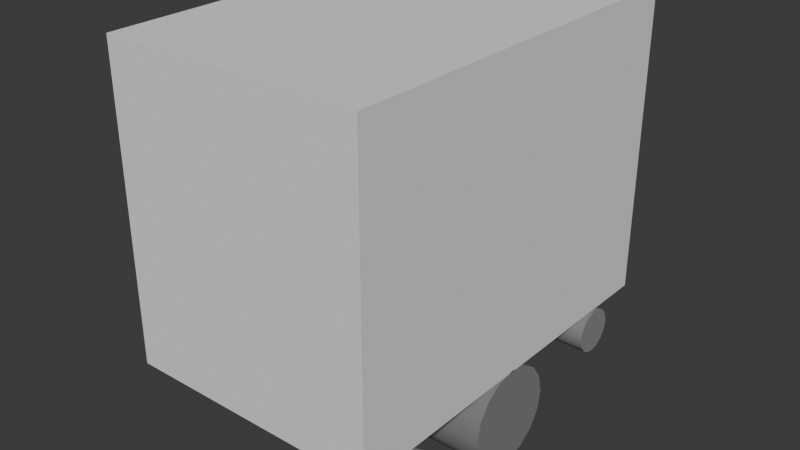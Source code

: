 # Source: looping-roller-coaster.blend  (saved by Blender 4.5.90; exported with 4.5.12 LTS)
import bpy
from mathutils import Matrix  # noqa: F401  (used for matrix-valued properties, if any)

bpy.ops.wm.read_factory_settings(use_empty=True)
scene = bpy.context.scene
scene.name = 'Scene'

# ---- materials (node trees are filled in below, after node groups)
mat_remap1_noao_darkedge = bpy.data.materials.new('Remap1_NoAO_DarkEdge')
mat_remap1_noao_darkedge_nobleed = bpy.data.materials.new('Remap1_NoAO_DarkEdge_NoBleed')
mat_remap2_noao_darkedge = bpy.data.materials.new('Remap2_NoAO_DarkEdge')
mat_remap2_noao_darkedge_nobleed = bpy.data.materials.new('Remap2_NoAO_DarkEdge_NoBleed')

# ---- material node trees
mat_remap1_noao_darkedge.use_nodes = True; mat_remap1_noao_darkedge.node_tree.nodes.clear()
_N = mat_remap1_noao_darkedge.node_tree.nodes; _L = mat_remap1_noao_darkedge.node_tree.links
n0 = _N.new('ShaderNodeBsdfPrincipled'); n0.name = 'Principled BSDF'; n0.location = (-200, 100)
n0.inputs[0].default_value = (0.2, 0.2, 0.2, 1.0)
n0.inputs[2].default_value = 0.916
n0.inputs[13].default_value = 1.0
n1 = _N.new('ShaderNodeOutputMaterial'); n1.name = 'Material Output'; n1.location = (200, 100)
_L.new(n0.outputs[0], n1.inputs[0])
n1.is_active_output = True
mat_remap1_noao_darkedge_nobleed.use_nodes = True; mat_remap1_noao_darkedge_nobleed.node_tree.nodes.clear()
_N = mat_remap1_noao_darkedge_nobleed.node_tree.nodes; _L = mat_remap1_noao_darkedge_nobleed.node_tree.links
n0 = _N.new('ShaderNodeBsdfPrincipled'); n0.name = 'Principled BSDF'; n0.location = (-200, 100)
n0.inputs[0].default_value = (0.2, 0.2, 0.2, 1.0)
n0.inputs[2].default_value = 0.916
n0.inputs[13].default_value = 1.0
n1 = _N.new('ShaderNodeOutputMaterial'); n1.name = 'Material Output'; n1.location = (200, 100)
_L.new(n0.outputs[0], n1.inputs[0])
n1.is_active_output = True
mat_remap2_noao_darkedge.use_nodes = True; mat_remap2_noao_darkedge.node_tree.nodes.clear()
_N = mat_remap2_noao_darkedge.node_tree.nodes; _L = mat_remap2_noao_darkedge.node_tree.links
n0 = _N.new('ShaderNodeBsdfPrincipled'); n0.name = 'Principled BSDF'; n0.location = (-200, 100)
n0.inputs[0].default_value = (0.23, 0.23, 0.23, 1.0)
n0.inputs[2].default_value = 0.916
n0.inputs[13].default_value = 1.0
n1 = _N.new('ShaderNodeOutputMaterial'); n1.name = 'Material Output'; n1.location = (200, 100)
_L.new(n0.outputs[0], n1.inputs[0])
n1.is_active_output = True
mat_remap2_noao_darkedge_nobleed.use_nodes = True; mat_remap2_noao_darkedge_nobleed.node_tree.nodes.clear()
_N = mat_remap2_noao_darkedge_nobleed.node_tree.nodes; _L = mat_remap2_noao_darkedge_nobleed.node_tree.links
n0 = _N.new('ShaderNodeBsdfPrincipled'); n0.name = 'Principled BSDF'; n0.location = (-200, 100)
n0.inputs[0].default_value = (0.23, 0.23, 0.23, 1.0)
n0.inputs[2].default_value = 0.916
n0.inputs[13].default_value = 1.0
n1 = _N.new('ShaderNodeOutputMaterial'); n1.name = 'Material Output'; n1.location = (200, 100)
_L.new(n0.outputs[0], n1.inputs[0])
n1.is_active_output = True

# ---- world
world_world = bpy.data.worlds.new('World'); scene.world = world_world
world_world.use_nodes = True; world_world.node_tree.nodes.clear()
_N = world_world.node_tree.nodes; _L = world_world.node_tree.links
n0 = _N.new('ShaderNodeOutputWorld'); n0.name = 'World Output'; n0.location = (200, 100)
n1 = _N.new('ShaderNodeBackground'); n1.name = 'Background'; n1.location = (-200, 100)
n1.inputs[0].default_value = (0.05088, 0.05088, 0.05088, 1.0)
_L.new(n1.outputs[0], n0.inputs[0])
n0.is_active_output = True
world_world.color = (0.05088, 0.05088, 0.05088)
world_world.sun_shadow_jitter_overblur = 0.0

# ---- meshes
me_cylinder = bpy.data.meshes.new('Cylinder')
me_cylinder.from_pydata([(-5.96e-08, 0.2109, -0.09583), (1.1, 0.2109, -0.09583), (-5.96e-08, 0.1948, -0.1765), (1.1, 0.1948, -0.1765), (-5.96e-08, 0.1491, -0.245), (1.1, 0.1491, -0.245), (-5.96e-08, 0.0807, -0.2907), (1.1, 0.0807, -0.2907), (-5.96e-08, 5.842e-09, -0.3067), (1.1, 5.842e-09, -0.3067), (-5.96e-08, -0.0807, -0.2907), (1.1, -0.0807, -0.2907), (-5.96e-08, -0.1491, -0.245), (1.1, -0.1491, -0.245), (-5.96e-08, -0.1948, -0.1765), (1.1, -0.1948, -0.1765), (-5.96e-08, -0.2109, -0.09583), (1.1, -0.2109, -0.09583), (-5.96e-08, -0.1948, -0.01512), (1.1, -0.1948, -0.01512), (-5.96e-08, -0.1491, 0.0533), (1.1, -0.1491, 0.0533), (-5.96e-08, -0.0807, 0.09901), (1.1, -0.0807, 0.09901), (-5.96e-08, 5.842e-09, 0.1151), (1.1, 5.842e-09, 0.1151), (-5.96e-08, 0.0807, 0.09901), (1.1, 0.0807, 0.09901), (-5.96e-08, 0.1491, 0.0533), (1.1, 0.1491, 0.0533), (-5.96e-08, 0.1948, -0.01512), (1.1, 0.1948, -0.01512), (0.275, 0.2109, -0.09583), (0.55, 0.2109, -0.09583), (0.825, 0.2109, -0.09583), (0.825, 0.1948, -0.1765), (0.55, 0.1948, -0.1765), (0.275, 0.1948, -0.1765), (0.825, 0.1491, -0.245), (0.55, 0.1491, -0.245), (0.275, 0.1491, -0.245), (0.825, 0.0807, -0.2907), (0.55, 0.0807, -0.2907), (0.275, 0.0807, -0.2907), (0.825, 5.842e-09, -0.3067), (0.55, 5.842e-09, -0.3067), (0.275, 5.842e-09, -0.3067), (0.825, -0.0807, -0.2907), (0.55, -0.0807, -0.2907), (0.275, -0.0807, -0.2907), (0.825, -0.1491, -0.245), (0.55, -0.1491, -0.245), (0.275, -0.1491, -0.245), (0.825, -0.1948, -0.1765), (0.55, -0.1948, -0.1765), (0.275, -0.1948, -0.1765), (0.825, -0.2109, -0.09583), (0.55, -0.2109, -0.09583), (0.275, -0.2109, -0.09583), (0.825, -0.1948, -0.01512), (0.55, -0.1948, -0.01512), (0.275, -0.1948, -0.01512), (0.825, -0.1491, 0.0533), (0.55, -0.1491, 0.0533), (0.275, -0.1491, 0.0533), (0.825, -0.0807, 0.09901), (0.55, -0.0807, 0.09901), (0.275, -0.0807, 0.09901), (0.825, 5.842e-09, 0.1151), (0.55, 5.842e-09, 0.1151), (0.275, 5.842e-09, 0.1151), (0.825, 0.0807, 0.09901), (0.55, 0.0807, 0.09901), (0.275, 0.0807, 0.09901), (0.825, 0.1491, 0.0533), (0.55, 0.1491, 0.0533), (0.275, 0.1491, 0.0533), (0.825, 0.1948, -0.01512), (0.55, 0.1948, -0.01512), (0.275, 0.1948, -0.01512)], [], [(34, 1, 3, 35), (35, 3, 5, 38), (38, 5, 7, 41), (41, 7, 9, 44), (44, 9, 11, 47), (47, 11, 13, 50), (50, 13, 15, 53), (53, 15, 17, 56), (56, 17, 19, 59), (59, 19, 21, 62), (62, 21, 23, 65), (65, 23, 25, 68), (68, 25, 27, 71), (71, 27, 29, 74), (3, 1, 31, 29, 27, 25, 23, 21, 19, 17, 15, 13, 11, 9, 7, 5), (74, 29, 31, 77), (77, 31, 1, 34), (0, 2, 4, 6, 8, 10, 12, 14, 16, 18, 20, 22, 24, 26, 28, 30), (30, 79, 32, 0), (79, 78, 33, 32), (78, 77, 34, 33), (28, 76, 79, 30), (76, 75, 78, 79), (75, 74, 77, 78), (26, 73, 76, 28), (73, 72, 75, 76), (72, 71, 74, 75), (24, 70, 73, 26), (70, 69, 72, 73), (69, 68, 71, 72), (22, 67, 70, 24), (67, 66, 69, 70), (66, 65, 68, 69), (20, 64, 67, 22), (64, 63, 66, 67), (63, 62, 65, 66), (18, 61, 64, 20), (61, 60, 63, 64), (60, 59, 62, 63), (16, 58, 61, 18), (58, 57, 60, 61), (57, 56, 59, 60), (14, 55, 58, 16), (55, 54, 57, 58), (54, 53, 56, 57), (12, 52, 55, 14), (52, 51, 54, 55), (51, 50, 53, 54), (10, 49, 52, 12), (49, 48, 51, 52), (48, 47, 50, 51), (8, 46, 49, 10), (46, 45, 48, 49), (45, 44, 47, 48), (6, 43, 46, 8), (43, 42, 45, 46), (42, 41, 44, 45), (4, 40, 43, 6), (40, 39, 42, 43), (39, 38, 41, 42), (2, 37, 40, 4), (37, 36, 39, 40), (36, 35, 38, 39), (0, 32, 37, 2), (32, 33, 36, 37), (33, 34, 35, 36)])
me_cylinder.polygons.foreach_set('use_smooth', [True] * 66)
me_cylinder.polygons.foreach_set('material_index', [0, 0, 0, 0, 0, 0, 0, 0, 0, 0, 0, 0, 0, 0, 1, 0, 0, 1, 0, 0, 0, 0, 0, 0, 0, 0, 0, 0, 0, 0, 0, 0, 0, 0, 0, 0, 0, 0, 0, 0, 0, 0, 0, 0, 0, 0, 0, 0, 0, 0, 0, 0, 0, 0, 0, 0, 0, 0, 0, 0, 0, 0, 0, 0, 0, 0])
_k = set([(0, 2), (0, 30), (1, 3), (1, 31), (2, 4), (3, 5), (4, 6), (5, 7), (6, 8), (7, 9), (8, 10), (9, 11), (10, 12), (11, 13), (12, 14), (13, 15), (14, 16), (15, 17), (16, 18), (17, 19), (18, 20), (19, 21), (20, 22), (21, 23), (22, 24), (23, 25), (24, 26), (25, 27), (26, 28), (27, 29), (28, 30), (29, 31)])
me_cylinder.attributes.new('sharp_edge', 'BOOLEAN', 'EDGE').data.foreach_set('value', [ (min(e.vertices), max(e.vertices)) in _k for e in me_cylinder.edges])
_uv = me_cylinder.uv_layers.new(name='UVMap')
_uv.uv.foreach_set('vector', [1.0, 0.875, 1.0, 1.0, 0.9375, 1.0, 0.9375, 0.875, 0.9375, 0.875, 0.9375, 1.0, 0.875, 1.0, 0.875, 0.875, 0.875, 0.875, 0.875, 1.0, 0.8125, 1.0, 0.8125, 0.875, 0.8125, 0.875, 0.8125, 1.0, 0.75, 1.0, 0.75, 0.875, 0.75, 0.875, 0.75, 1.0, 0.6875, 1.0, 0.6875, 0.875, 0.6875, 0.875, 0.6875, 1.0, 0.625, 1.0, 0.625, 0.875, 0.625, 0.875, 0.625, 1.0, 0.5625, 1.0, 0.5625, 0.875, 0.5625, 0.875, 0.5625, 1.0, 0.5, 1.0, 0.5, 0.875, 0.5, 0.875, 0.5, 1.0, 0.4375, 1.0, 0.4375, 0.875, 0.4375, 0.875, 0.4375, 1.0, 0.375, 1.0, 0.375, 0.875, 0.375, 0.875, 0.375, 1.0, 0.3125, 1.0, 0.3125, 0.875, 0.3125, 0.875, 0.3125, 1.0, 0.25, 1.0, 0.25, 0.875, 0.25, 0.875, 0.25, 1.0, 0.1875, 1.0, 0.1875, 0.875, 0.1875, 0.875, 0.1875, 1.0, 0.125, 1.0, 0.125, 0.875, 0.3418, 0.4717, 0.25, 0.49, 0.1582, 0.4717, 0.08029, 0.4197, 0.02827, 0.3418, 0.01, 0.25, 0.02827, 0.1582, 0.08029, 0.08029, 0.1582, 0.02827, 0.25, 0.01, 0.3418, 0.02827, 0.4197, 0.08029, 0.4717, 0.1582, 0.49, 0.25, 0.4717, 0.3418, 0.4197, 0.4197, 0.125, 0.875, 0.125, 1.0, 0.0625, 1.0, 0.0625, 0.875, 0.0625, 0.875, 0.0625, 1.0, 0.0, 1.0, 0.0, 0.875, 0.75, 0.49, 0.8418, 0.4717, 0.9197, 0.4197, 0.9717, 0.3418, 0.99, 0.25, 0.9717, 0.1582, 0.9197, 0.08029, 0.8418, 0.02827, 0.75, 0.01, 0.6582, 0.02827, 0.5803, 0.08029, 0.5283, 0.1582, 0.51, 0.25, 0.5283, 0.3418, 0.5803, 0.4197, 0.6582, 0.4717, 0.0625, 0.5, 0.0625, 0.625, 0.0, 0.625, 0.0, 0.5, 0.0625, 0.625, 0.0625, 0.75, 0.0, 0.75, 0.0, 0.625, 0.0625, 0.75, 0.0625, 0.875, 0.0, 0.875, 0.0, 0.75, 0.125, 0.5, 0.125, 0.625, 0.0625, 0.625, 0.0625, 0.5, 0.125, 0.625, 0.125, 0.75, 0.0625, 0.75, 0.0625, 0.625, 0.125, 0.75, 0.125, 0.875, 0.0625, 0.875, 0.0625, 0.75, 0.1875, 0.5, 0.1875, 0.625, 0.125, 0.625, 0.125, 0.5, 0.1875, 0.625, 0.1875, 0.75, 0.125, 0.75, 0.125, 0.625, 0.1875, 0.75, 0.1875, 0.875, 0.125, 0.875, 0.125, 0.75, 0.25, 0.5, 0.25, 0.625, 0.1875, 0.625, 0.1875, 0.5, 0.25, 0.625, 0.25, 0.75, 0.1875, 0.75, 0.1875, 0.625, 0.25, 0.75, 0.25, 0.875, 0.1875, 0.875, 0.1875, 0.75, 0.3125, 0.5, 0.3125, 0.625, 0.25, 0.625, 0.25, 0.5, 0.3125, 0.625, 0.3125, 0.75, 0.25, 0.75, 0.25, 0.625, 0.3125, 0.75, 0.3125, 0.875, 0.25, 0.875, 0.25, 0.75, 0.375, 0.5, 0.375, 0.625, 0.3125, 0.625, 0.3125, 0.5, 0.375, 0.625, 0.375, 0.75, 0.3125, 0.75, 0.3125, 0.625, 0.375, 0.75, 0.375, 0.875, 0.3125, 0.875, 0.3125, 0.75, 0.4375, 0.5, 0.4375, 0.625, 0.375, 0.625, 0.375, 0.5, 0.4375, 0.625, 0.4375, 0.75, 0.375, 0.75, 0.375, 0.625, 0.4375, 0.75, 0.4375, 0.875, 0.375, 0.875, 0.375, 0.75, 0.5, 0.5, 0.5, 0.625, 0.4375, 0.625, 0.4375, 0.5, 0.5, 0.625, 0.5, 0.75, 0.4375, 0.75, 0.4375, 0.625, 0.5, 0.75, 0.5, 0.875, 0.4375, 0.875, 0.4375, 0.75, 0.5625, 0.5, 0.5625, 0.625, 0.5, 0.625, 0.5, 0.5, 0.5625, 0.625, 0.5625, 0.75, 0.5, 0.75, 0.5, 0.625, 0.5625, 0.75, 0.5625, 0.875, 0.5, 0.875, 0.5, 0.75, 0.625, 0.5, 0.625, 0.625, 0.5625, 0.625, 0.5625, 0.5, 0.625, 0.625, 0.625, 0.75, 0.5625, 0.75, 0.5625, 0.625, 0.625, 0.75, 0.625, 0.875, 0.5625, 0.875, 0.5625, 0.75, 0.6875, 0.5, 0.6875, 0.625, 0.625, 0.625, 0.625, 0.5, 0.6875, 0.625, 0.6875, 0.75, 0.625, 0.75, 0.625, 0.625, 0.6875, 0.75, 0.6875, 0.875, 0.625, 0.875, 0.625, 0.75, 0.75, 0.5, 0.75, 0.625, 0.6875, 0.625, 0.6875, 0.5, 0.75, 0.625, 0.75, 0.75, 0.6875, 0.75, 0.6875, 0.625, 0.75, 0.75, 0.75, 0.875, 0.6875, 0.875, 0.6875, 0.75, 0.8125, 0.5, 0.8125, 0.625, 0.75, 0.625, 0.75, 0.5, 0.8125, 0.625, 0.8125, 0.75, 0.75, 0.75, 0.75, 0.625, 0.8125, 0.75, 0.8125, 0.875, 0.75, 0.875, 0.75, 0.75, 0.875, 0.5, 0.875, 0.625, 0.8125, 0.625, 0.8125, 0.5, 0.875, 0.625, 0.875, 0.75, 0.8125, 0.75, 0.8125, 0.625, 0.875, 0.75, 0.875, 0.875, 0.8125, 0.875, 0.8125, 0.75, 0.9375, 0.5, 0.9375, 0.625, 0.875, 0.625, 0.875, 0.5, 0.9375, 0.625, 0.9375, 0.75, 0.875, 0.75, 0.875, 0.625, 0.9375, 0.75, 0.9375, 0.875, 0.875, 0.875, 0.875, 0.75, 1.0, 0.5, 1.0, 0.625, 0.9375, 0.625, 0.9375, 0.5, 1.0, 0.625, 1.0, 0.75, 0.9375, 0.75, 0.9375, 0.625, 1.0, 0.75, 1.0, 0.875, 0.9375, 0.875, 0.9375, 0.75])
me_cylinder.materials.append(mat_remap1_noao_darkedge)
me_cylinder.materials.append(mat_remap1_noao_darkedge_nobleed)
me_cylinder.update()
me_cylinder.normals_split_custom_set([tuple(v) for v in zip(*[iter([6.557e-10, 1.0, 9.672e-09, 0.0, 1.0, 0.0, 0.0, 0.9239, -0.3827, 0.0, 0.9239, -0.3827, 0.0, 0.9239, -0.3827, 0.0, 0.9239, -0.3827, -4.196e-08, 0.7071, -0.7071, -2.098e-08, 0.7071, -0.7071, -2.098e-08, 0.7071, -0.7071, -4.196e-08, 0.7071, -0.7071, -1.259e-07, 0.3827, -0.9239, -8.393e-08, 0.3827, -0.9239, -8.393e-08, 0.3827, -0.9239, -1.259e-07, 0.3827, -0.9239, -1.259e-07, 0.0, -1.0, -1.049e-07, 0.0, -1.0, -1.049e-07, 0.0, -1.0, -1.259e-07, 0.0, -1.0, -8.393e-08, -0.3827, -0.9239, -6.294e-08, -0.3827, -0.9239, -6.294e-08, -0.3827, -0.9239, -8.393e-08, -0.3827, -0.9239, -4.196e-08, -0.7071, -0.7071, -2.098e-08, -0.7071, -0.7071, -2.098e-08, -0.7071, -0.7071, -4.196e-08, -0.7071, -0.7071, 0.0, -0.9239, -0.3827, 0.0, -0.9239, -0.3827, 0.0, -0.9239, -0.3827, 0.0, -0.9239, -0.3827, 0.0, -1.0, 0.0, 6.557e-10, -1.0, 4.836e-09, 6.557e-10, -1.0, 4.836e-09, 0.0, -1.0, 0.0, 0.0, -0.9239, 0.3827, 2.623e-09, -0.9239, 0.3827, 2.623e-09, -0.9239, 0.3827, 0.0, -0.9239, 0.3827, 1.049e-08, -0.7071, 0.7071, 7.212e-09, -0.7071, 0.7071, 7.212e-09, -0.7071, 0.7071, 1.049e-08, -0.7071, 0.7071, 3.147e-08, -0.3827, 0.9239, 1.574e-08, -0.3827, 0.9239, 1.574e-08, -0.3827, 0.9239, 3.147e-08, -0.3827, 0.9239, 4.196e-08, -9.672e-09, 1.0, 2.098e-08, -4.836e-09, 1.0, 2.098e-08, -4.836e-09, 1.0, 4.196e-08, -9.672e-09, 1.0, 3.147e-08, 0.3827, 0.9239, 1.574e-08, 0.3827, 0.9239, 1.574e-08, 0.3827, 0.9239, 3.147e-08, 0.3827, 0.9239, 1.049e-08, 0.7071, 0.7071, 7.212e-09, 0.7071, 0.7071, 1.0, 1.368e-07, 0.0, 1.0, 1.368e-07, 0.0, 1.0, 1.368e-07, 0.0, 1.0, 1.368e-07, 0.0, 1.0, 1.368e-07, 0.0, 1.0, 1.368e-07, 0.0, 1.0, 1.368e-07, 0.0, 1.0, 1.368e-07, 0.0, 1.0, 1.368e-07, 0.0, 1.0, 1.368e-07, 0.0, 1.0, 1.368e-07, 0.0, 1.0, 1.368e-07, 0.0, 1.0, 1.368e-07, 0.0, 1.0, 1.368e-07, 0.0, 1.0, 1.368e-07, 0.0, 1.0, 1.368e-07, 0.0, 7.212e-09, 0.7071, 0.7071, 1.049e-08, 0.7071, 0.7071, 0.0, 0.9239, 0.3827, 2.623e-09, 0.9239, 0.3827, 2.623e-09, 0.9239, 0.3827, 0.0, 0.9239, 0.3827, 0.0, 1.0, 0.0, 6.557e-10, 1.0, 9.672e-09, -1.0, 0.0, 0.0, -1.0, 0.0, 0.0, -1.0, 0.0, 0.0, -1.0, 0.0, 0.0, -1.0, 0.0, 0.0, -1.0, 0.0, 0.0, -1.0, 0.0, 0.0, -1.0, 0.0, 0.0, -1.0, 0.0, 0.0, -1.0, 0.0, 0.0, -1.0, 0.0, 0.0, -1.0, 0.0, 0.0, -1.0, 0.0, 0.0, -1.0, 0.0, 0.0, -1.0, 0.0, 0.0, -1.0, 0.0, 0.0, 0.0, 0.9239, 0.3827, 2.623e-09, 0.9239, 0.3827, 6.557e-10, 1.0, -1.934e-08, 0.0, 1.0, 0.0, 2.623e-09, 0.9239, 0.3827, 5.245e-09, 0.9239, 0.3827, 1.311e-09, 1.0, -4.836e-09, 6.557e-10, 1.0, -1.934e-08, 5.245e-09, 0.9239, 0.3827, 2.623e-09, 0.9239, 0.3827, 6.557e-10, 1.0, 9.672e-09, 1.311e-09, 1.0, -4.836e-09, 0.0, 0.7071, 0.7071, 1.77e-08, 0.7071, 0.7071, 2.623e-09, 0.9239, 0.3827, 0.0, 0.9239, 0.3827, 1.77e-08, 0.7071, 0.7071, 1.967e-08, 0.7071, 0.7071, 5.245e-09, 0.9239, 0.3827, 2.623e-09, 0.9239, 0.3827, 1.967e-08, 0.7071, 0.7071, 7.212e-09, 0.7071, 0.7071, 2.623e-09, 0.9239, 0.3827, 5.245e-09, 0.9239, 0.3827, 0.0, 0.3827, 0.9239, 3.672e-08, 0.3827, 0.9239, 1.77e-08, 0.7071, 0.7071, 0.0, 0.7071, 0.7071, 3.672e-08, 0.3827, 0.9239, 3.672e-08, 0.3827, 0.9239, 1.967e-08, 0.7071, 0.7071, 1.77e-08, 0.7071, 0.7071, 3.672e-08, 0.3827, 0.9239, 1.574e-08, 0.3827, 0.9239, 7.212e-09, 0.7071, 0.7071, 1.967e-08, 0.7071, 0.7071, 0.0, -1.934e-08, 1.0, 4.196e-08, -1.451e-08, 1.0, 3.672e-08, 0.3827, 0.9239, 0.0, 0.3827, 0.9239, 4.196e-08, -1.451e-08, 1.0, 4.196e-08, -4.836e-09, 1.0, 3.672e-08, 0.3827, 0.9239, 3.672e-08, 0.3827, 0.9239, 4.196e-08, -4.836e-09, 1.0, 2.098e-08, -4.836e-09, 1.0, 1.574e-08, 0.3827, 0.9239, 3.672e-08, 0.3827, 0.9239, 0.0, -0.3827, 0.9239, 3.672e-08, -0.3827, 0.9239, 4.196e-08, -1.451e-08, 1.0, 0.0, -1.934e-08, 1.0, 3.672e-08, -0.3827, 0.9239, 3.672e-08, -0.3827, 0.9239, 4.196e-08, -4.836e-09, 1.0, 4.196e-08, -1.451e-08, 1.0, 3.672e-08, -0.3827, 0.9239, 1.574e-08, -0.3827, 0.9239, 2.098e-08, -4.836e-09, 1.0, 4.196e-08, -4.836e-09, 1.0, 0.0, -0.7071, 0.7071, 1.77e-08, -0.7071, 0.7071, 3.672e-08, -0.3827, 0.9239, 0.0, -0.3827, 0.9239, 1.77e-08, -0.7071, 0.7071, 1.967e-08, -0.7071, 0.7071, 3.672e-08, -0.3827, 0.9239, 3.672e-08, -0.3827, 0.9239, 1.967e-08, -0.7071, 0.7071, 7.212e-09, -0.7071, 0.7071, 1.574e-08, -0.3827, 0.9239, 3.672e-08, -0.3827, 0.9239, 0.0, -0.9239, 0.3827, 2.623e-09, -0.9239, 0.3827, 1.77e-08, -0.7071, 0.7071, 0.0, -0.7071, 0.7071, 2.623e-09, -0.9239, 0.3827, 5.245e-09, -0.9239, 0.3827, 1.967e-08, -0.7071, 0.7071, 1.77e-08, -0.7071, 0.7071, 5.245e-09, -0.9239, 0.3827, 2.623e-09, -0.9239, 0.3827, 7.212e-09, -0.7071, 0.7071, 1.967e-08, -0.7071, 0.7071, 0.0, -1.0, -2.902e-08, 6.557e-10, -1.0, -1.451e-08, 2.623e-09, -0.9239, 0.3827, 0.0, -0.9239, 0.3827, 6.557e-10, -1.0, -1.451e-08, 1.311e-09, -1.0, 4.836e-09, 5.245e-09, -0.9239, 0.3827, 2.623e-09, -0.9239, 0.3827, 1.311e-09, -1.0, 4.836e-09, 6.557e-10, -1.0, 4.836e-09, 2.623e-09, -0.9239, 0.3827, 5.245e-09, -0.9239, 0.3827, -2.098e-08, -0.9239, -0.3827, -1.049e-08, -0.9239, -0.3827, 6.557e-10, -1.0, -1.451e-08, 0.0, -1.0, -2.902e-08, -1.049e-08, -0.9239, -0.3827, 0.0, -0.9239, -0.3827, 1.311e-09, -1.0, 4.836e-09, 6.557e-10, -1.0, -1.451e-08, 0.0, -0.9239, -0.3827, 0.0, -0.9239, -0.3827, 6.557e-10, -1.0, 4.836e-09, 1.311e-09, -1.0, 4.836e-09, -6.294e-08, -0.7071, -0.7071, -3.147e-08, -0.7071, -0.7071, -1.049e-08, -0.9239, -0.3827, -2.098e-08, -0.9239, -0.3827, -3.147e-08, -0.7071, -0.7071, 0.0, -0.7071, -0.7071, 0.0, -0.9239, -0.3827, -1.049e-08, -0.9239, -0.3827, 0.0, -0.7071, -0.7071, -2.098e-08, -0.7071, -0.7071, 0.0, -0.9239, -0.3827, 0.0, -0.9239, -0.3827, -4.196e-08, -0.3827, -0.9239, -2.098e-08, -0.3827, -0.9239, -3.147e-08, -0.7071, -0.7071, -6.294e-08, -0.7071, -0.7071, -2.098e-08, -0.3827, -0.9239, -2.098e-08, -0.3827, -0.9239, 0.0, -0.7071, -0.7071, -3.147e-08, -0.7071, -0.7071, -2.098e-08, -0.3827, -0.9239, -6.294e-08, -0.3827, -0.9239, -2.098e-08, -0.7071, -0.7071, 0.0, -0.7071, -0.7071, 0.0, -1.934e-08, -1.0, 0.0, -1.934e-08, -1.0, -2.098e-08, -0.3827, -0.9239, -4.196e-08, -0.3827, -0.9239, 0.0, -1.934e-08, -1.0, -4.196e-08, -9.672e-09, -1.0, -2.098e-08, -0.3827, -0.9239, -2.098e-08, -0.3827, -0.9239, -4.196e-08, -9.672e-09, -1.0, -1.049e-07, 0.0, -1.0, -6.294e-08, -0.3827, -0.9239, -2.098e-08, -0.3827, -0.9239, -4.196e-08, 0.3827, -0.9239, -2.098e-08, 0.3827, -0.9239, 0.0, -1.934e-08, -1.0, 0.0, -1.934e-08, -1.0, -2.098e-08, 0.3827, -0.9239, -2.098e-08, 0.3827, -0.9239, -4.196e-08, -9.672e-09, -1.0, 0.0, -1.934e-08, -1.0, -2.098e-08, 0.3827, -0.9239, -8.393e-08, 0.3827, -0.9239, -1.049e-07, 0.0, -1.0, -4.196e-08, -9.672e-09, -1.0, -8.393e-08, 0.7071, -0.7071, -4.196e-08, 0.7071, -0.7071, -2.098e-08, 0.3827, -0.9239, -4.196e-08, 0.3827, -0.9239, -4.196e-08, 0.7071, -0.7071, 0.0, 0.7071, -0.7071, -2.098e-08, 0.3827, -0.9239, -2.098e-08, 0.3827, -0.9239, 0.0, 0.7071, -0.7071, -2.098e-08, 0.7071, -0.7071, -8.393e-08, 0.3827, -0.9239, -2.098e-08, 0.3827, -0.9239, -4.196e-08, 0.9239, -0.3827, -2.098e-08, 0.9239, -0.3827, -4.196e-08, 0.7071, -0.7071, -8.393e-08, 0.7071, -0.7071, -2.098e-08, 0.9239, -0.3827, 0.0, 0.9239, -0.3827, 0.0, 0.7071, -0.7071, -4.196e-08, 0.7071, -0.7071, 0.0, 0.9239, -0.3827, 0.0, 0.9239, -0.3827, -2.098e-08, 0.7071, -0.7071, 0.0, 0.7071, -0.7071, 0.0, 1.0, 0.0, 6.557e-10, 1.0, -1.934e-08, -2.098e-08, 0.9239, -0.3827, -4.196e-08, 0.9239, -0.3827, 6.557e-10, 1.0, -1.934e-08, 1.311e-09, 1.0, -4.836e-09, 0.0, 0.9239, -0.3827, -2.098e-08, 0.9239, -0.3827, 1.311e-09, 1.0, -4.836e-09, 6.557e-10, 1.0, 9.672e-09, 0.0, 0.9239, -0.3827, 0.0, 0.9239, -0.3827])] * 3)])
me_cylinder_001 = bpy.data.meshes.new('Cylinder.001')
me_cylinder_001.from_pydata([(0.0, 0.6968, -5.843e-09), (1.1, 0.6968, -5.843e-09), (0.0, 0.6895, -0.03705), (1.1, 0.6895, -0.03705), (0.0, 0.6685, -0.06847), (1.1, 0.6685, -0.06847), (0.0, 0.6371, -0.08946), (1.1, 0.6371, -0.08946), (0.0, 0.6, -0.09683), (1.1, 0.6, -0.09683), (0.0, 0.5629, -0.08946), (1.1, 0.5629, -0.08946), (0.0, 0.5315, -0.06847), (1.1, 0.5315, -0.06847), (0.0, 0.5105, -0.03705), (1.1, 0.5105, -0.03705), (0.0, 0.5032, -5.843e-09), (1.1, 0.5032, -5.843e-09), (0.0, 0.5105, 0.03705), (1.1, 0.5105, 0.03705), (0.0, 0.5315, 0.06847), (1.1, 0.5315, 0.06847), (0.0, 0.5629, 0.08946), (1.1, 0.5629, 0.08946), (0.0, 0.6, 0.09683), (1.1, 0.6, 0.09683), (0.0, 0.6371, 0.08946), (1.1, 0.6371, 0.08946), (0.0, 0.6685, 0.06847), (1.1, 0.6685, 0.06847), (0.0, 0.6895, 0.03705), (1.1, 0.6895, 0.03705), (0.275, 0.6968, -5.843e-09), (0.55, 0.6968, -5.843e-09), (0.825, 0.6968, -5.843e-09), (0.825, 0.6895, -0.03705), (0.55, 0.6895, -0.03705), (0.275, 0.6895, -0.03705), (0.825, 0.6685, -0.06847), (0.55, 0.6685, -0.06847), (0.275, 0.6685, -0.06847), (0.825, 0.6371, -0.08946), (0.55, 0.6371, -0.08946), (0.275, 0.6371, -0.08946), (0.825, 0.6, -0.09683), (0.55, 0.6, -0.09683), (0.275, 0.6, -0.09683), (0.825, 0.5629, -0.08946), (0.55, 0.5629, -0.08946), (0.275, 0.5629, -0.08946), (0.825, 0.5315, -0.06847), (0.55, 0.5315, -0.06847), (0.275, 0.5315, -0.06847), (0.825, 0.5105, -0.03705), (0.55, 0.5105, -0.03705), (0.275, 0.5105, -0.03705), (0.825, 0.5032, -5.843e-09), (0.55, 0.5032, -5.843e-09), (0.275, 0.5032, -5.843e-09), (0.825, 0.5105, 0.03705), (0.55, 0.5105, 0.03705), (0.275, 0.5105, 0.03705), (0.825, 0.5315, 0.06847), (0.55, 0.5315, 0.06847), (0.275, 0.5315, 0.06847), (0.825, 0.5629, 0.08946), (0.55, 0.5629, 0.08946), (0.275, 0.5629, 0.08946), (0.825, 0.6, 0.09683), (0.55, 0.6, 0.09683), (0.275, 0.6, 0.09683), (0.825, 0.6371, 0.08946), (0.55, 0.6371, 0.08946), (0.275, 0.6371, 0.08946), (0.825, 0.6685, 0.06847), (0.55, 0.6685, 0.06847), (0.275, 0.6685, 0.06847), (0.825, 0.6895, 0.03705), (0.55, 0.6895, 0.03705), (0.275, 0.6895, 0.03705)], [], [(34, 1, 3, 35), (35, 3, 5, 38), (38, 5, 7, 41), (41, 7, 9, 44), (44, 9, 11, 47), (47, 11, 13, 50), (50, 13, 15, 53), (53, 15, 17, 56), (56, 17, 19, 59), (59, 19, 21, 62), (62, 21, 23, 65), (65, 23, 25, 68), (68, 25, 27, 71), (71, 27, 29, 74), (3, 1, 31, 29, 27, 25, 23, 21, 19, 17, 15, 13, 11, 9, 7, 5), (74, 29, 31, 77), (77, 31, 1, 34), (0, 2, 4, 6, 8, 10, 12, 14, 16, 18, 20, 22, 24, 26, 28, 30), (30, 79, 32, 0), (79, 78, 33, 32), (78, 77, 34, 33), (28, 76, 79, 30), (76, 75, 78, 79), (75, 74, 77, 78), (26, 73, 76, 28), (73, 72, 75, 76), (72, 71, 74, 75), (24, 70, 73, 26), (70, 69, 72, 73), (69, 68, 71, 72), (22, 67, 70, 24), (67, 66, 69, 70), (66, 65, 68, 69), (20, 64, 67, 22), (64, 63, 66, 67), (63, 62, 65, 66), (18, 61, 64, 20), (61, 60, 63, 64), (60, 59, 62, 63), (16, 58, 61, 18), (58, 57, 60, 61), (57, 56, 59, 60), (14, 55, 58, 16), (55, 54, 57, 58), (54, 53, 56, 57), (12, 52, 55, 14), (52, 51, 54, 55), (51, 50, 53, 54), (10, 49, 52, 12), (49, 48, 51, 52), (48, 47, 50, 51), (8, 46, 49, 10), (46, 45, 48, 49), (45, 44, 47, 48), (6, 43, 46, 8), (43, 42, 45, 46), (42, 41, 44, 45), (4, 40, 43, 6), (40, 39, 42, 43), (39, 38, 41, 42), (2, 37, 40, 4), (37, 36, 39, 40), (36, 35, 38, 39), (0, 32, 37, 2), (32, 33, 36, 37), (33, 34, 35, 36)])
me_cylinder_001.polygons.foreach_set('use_smooth', [True] * 66)
me_cylinder_001.polygons.foreach_set('material_index', [0, 0, 0, 0, 0, 0, 0, 0, 0, 0, 0, 0, 0, 0, 1, 0, 0, 1, 0, 0, 0, 0, 0, 0, 0, 0, 0, 0, 0, 0, 0, 0, 0, 0, 0, 0, 0, 0, 0, 0, 0, 0, 0, 0, 0, 0, 0, 0, 0, 0, 0, 0, 0, 0, 0, 0, 0, 0, 0, 0, 0, 0, 0, 0, 0, 0])
_k = set([(0, 2), (0, 30), (1, 3), (1, 31), (2, 4), (3, 5), (4, 6), (5, 7), (6, 8), (7, 9), (8, 10), (9, 11), (10, 12), (11, 13), (12, 14), (13, 15), (14, 16), (15, 17), (16, 18), (17, 19), (18, 20), (19, 21), (20, 22), (21, 23), (22, 24), (23, 25), (24, 26), (25, 27), (26, 28), (27, 29), (28, 30), (29, 31)])
me_cylinder_001.attributes.new('sharp_edge', 'BOOLEAN', 'EDGE').data.foreach_set('value', [ (min(e.vertices), max(e.vertices)) in _k for e in me_cylinder_001.edges])
_uv = me_cylinder_001.uv_layers.new(name='UVMap')
_uv.uv.foreach_set('vector', [1.0, 0.875, 1.0, 1.0, 0.9375, 1.0, 0.9375, 0.875, 0.9375, 0.875, 0.9375, 1.0, 0.875, 1.0, 0.875, 0.875, 0.875, 0.875, 0.875, 1.0, 0.8125, 1.0, 0.8125, 0.875, 0.8125, 0.875, 0.8125, 1.0, 0.75, 1.0, 0.75, 0.875, 0.75, 0.875, 0.75, 1.0, 0.6875, 1.0, 0.6875, 0.875, 0.6875, 0.875, 0.6875, 1.0, 0.625, 1.0, 0.625, 0.875, 0.625, 0.875, 0.625, 1.0, 0.5625, 1.0, 0.5625, 0.875, 0.5625, 0.875, 0.5625, 1.0, 0.5, 1.0, 0.5, 0.875, 0.5, 0.875, 0.5, 1.0, 0.4375, 1.0, 0.4375, 0.875, 0.4375, 0.875, 0.4375, 1.0, 0.375, 1.0, 0.375, 0.875, 0.375, 0.875, 0.375, 1.0, 0.3125, 1.0, 0.3125, 0.875, 0.3125, 0.875, 0.3125, 1.0, 0.25, 1.0, 0.25, 0.875, 0.25, 0.875, 0.25, 1.0, 0.1875, 1.0, 0.1875, 0.875, 0.1875, 0.875, 0.1875, 1.0, 0.125, 1.0, 0.125, 0.875, 0.3418, 0.4717, 0.25, 0.49, 0.1582, 0.4717, 0.08029, 0.4197, 0.02827, 0.3418, 0.01, 0.25, 0.02827, 0.1582, 0.08029, 0.08029, 0.1582, 0.02827, 0.25, 0.01, 0.3418, 0.02827, 0.4197, 0.08029, 0.4717, 0.1582, 0.49, 0.25, 0.4717, 0.3418, 0.4197, 0.4197, 0.125, 0.875, 0.125, 1.0, 0.0625, 1.0, 0.0625, 0.875, 0.0625, 0.875, 0.0625, 1.0, 0.0, 1.0, 0.0, 0.875, 0.75, 0.49, 0.8418, 0.4717, 0.9197, 0.4197, 0.9717, 0.3418, 0.99, 0.25, 0.9717, 0.1582, 0.9197, 0.08029, 0.8418, 0.02827, 0.75, 0.01, 0.6582, 0.02827, 0.5803, 0.08029, 0.5283, 0.1582, 0.51, 0.25, 0.5283, 0.3418, 0.5803, 0.4197, 0.6582, 0.4717, 0.0625, 0.5, 0.0625, 0.625, 0.0, 0.625, 0.0, 0.5, 0.0625, 0.625, 0.0625, 0.75, 0.0, 0.75, 0.0, 0.625, 0.0625, 0.75, 0.0625, 0.875, 0.0, 0.875, 0.0, 0.75, 0.125, 0.5, 0.125, 0.625, 0.0625, 0.625, 0.0625, 0.5, 0.125, 0.625, 0.125, 0.75, 0.0625, 0.75, 0.0625, 0.625, 0.125, 0.75, 0.125, 0.875, 0.0625, 0.875, 0.0625, 0.75, 0.1875, 0.5, 0.1875, 0.625, 0.125, 0.625, 0.125, 0.5, 0.1875, 0.625, 0.1875, 0.75, 0.125, 0.75, 0.125, 0.625, 0.1875, 0.75, 0.1875, 0.875, 0.125, 0.875, 0.125, 0.75, 0.25, 0.5, 0.25, 0.625, 0.1875, 0.625, 0.1875, 0.5, 0.25, 0.625, 0.25, 0.75, 0.1875, 0.75, 0.1875, 0.625, 0.25, 0.75, 0.25, 0.875, 0.1875, 0.875, 0.1875, 0.75, 0.3125, 0.5, 0.3125, 0.625, 0.25, 0.625, 0.25, 0.5, 0.3125, 0.625, 0.3125, 0.75, 0.25, 0.75, 0.25, 0.625, 0.3125, 0.75, 0.3125, 0.875, 0.25, 0.875, 0.25, 0.75, 0.375, 0.5, 0.375, 0.625, 0.3125, 0.625, 0.3125, 0.5, 0.375, 0.625, 0.375, 0.75, 0.3125, 0.75, 0.3125, 0.625, 0.375, 0.75, 0.375, 0.875, 0.3125, 0.875, 0.3125, 0.75, 0.4375, 0.5, 0.4375, 0.625, 0.375, 0.625, 0.375, 0.5, 0.4375, 0.625, 0.4375, 0.75, 0.375, 0.75, 0.375, 0.625, 0.4375, 0.75, 0.4375, 0.875, 0.375, 0.875, 0.375, 0.75, 0.5, 0.5, 0.5, 0.625, 0.4375, 0.625, 0.4375, 0.5, 0.5, 0.625, 0.5, 0.75, 0.4375, 0.75, 0.4375, 0.625, 0.5, 0.75, 0.5, 0.875, 0.4375, 0.875, 0.4375, 0.75, 0.5625, 0.5, 0.5625, 0.625, 0.5, 0.625, 0.5, 0.5, 0.5625, 0.625, 0.5625, 0.75, 0.5, 0.75, 0.5, 0.625, 0.5625, 0.75, 0.5625, 0.875, 0.5, 0.875, 0.5, 0.75, 0.625, 0.5, 0.625, 0.625, 0.5625, 0.625, 0.5625, 0.5, 0.625, 0.625, 0.625, 0.75, 0.5625, 0.75, 0.5625, 0.625, 0.625, 0.75, 0.625, 0.875, 0.5625, 0.875, 0.5625, 0.75, 0.6875, 0.5, 0.6875, 0.625, 0.625, 0.625, 0.625, 0.5, 0.6875, 0.625, 0.6875, 0.75, 0.625, 0.75, 0.625, 0.625, 0.6875, 0.75, 0.6875, 0.875, 0.625, 0.875, 0.625, 0.75, 0.75, 0.5, 0.75, 0.625, 0.6875, 0.625, 0.6875, 0.5, 0.75, 0.625, 0.75, 0.75, 0.6875, 0.75, 0.6875, 0.625, 0.75, 0.75, 0.75, 0.875, 0.6875, 0.875, 0.6875, 0.75, 0.8125, 0.5, 0.8125, 0.625, 0.75, 0.625, 0.75, 0.5, 0.8125, 0.625, 0.8125, 0.75, 0.75, 0.75, 0.75, 0.625, 0.8125, 0.75, 0.8125, 0.875, 0.75, 0.875, 0.75, 0.75, 0.875, 0.5, 0.875, 0.625, 0.8125, 0.625, 0.8125, 0.5, 0.875, 0.625, 0.875, 0.75, 0.8125, 0.75, 0.8125, 0.625, 0.875, 0.75, 0.875, 0.875, 0.8125, 0.875, 0.8125, 0.75, 0.9375, 0.5, 0.9375, 0.625, 0.875, 0.625, 0.875, 0.5, 0.9375, 0.625, 0.9375, 0.75, 0.875, 0.75, 0.875, 0.625, 0.9375, 0.75, 0.9375, 0.875, 0.875, 0.875, 0.875, 0.75, 1.0, 0.5, 1.0, 0.625, 0.9375, 0.625, 0.9375, 0.5, 1.0, 0.625, 1.0, 0.75, 0.9375, 0.75, 0.9375, 0.625, 1.0, 0.75, 1.0, 0.875, 0.9375, 0.875, 0.9375, 0.75])
me_cylinder_001.materials.append(mat_remap2_noao_darkedge)
me_cylinder_001.materials.append(mat_remap2_noao_darkedge_nobleed)
me_cylinder_001.update()
me_cylinder_001.normals_split_custom_set([tuple(v) for v in zip(*[iter([1.071e-09, 1.0, 0.0, 1.428e-09, 1.0, 0.0, -5.712e-09, 0.9239, -0.3827, -2.856e-09, 0.9239, -0.3827, -2.856e-09, 0.9239, -0.3827, -5.712e-09, 0.9239, -0.3827, -5.712e-09, 0.7071, -0.7071, -2.856e-09, 0.7071, -0.7071, -2.856e-09, 0.7071, -0.7071, -5.712e-09, 0.7071, -0.7071, -2.285e-08, 0.3827, -0.9239, -1.142e-08, 0.3827, -0.9239, -1.142e-08, 0.3827, -0.9239, -2.285e-08, 0.3827, -0.9239, -5.712e-08, -3.095e-07, -1.0, -2.856e-08, -2.998e-07, -1.0, -2.856e-08, -2.998e-07, -1.0, -5.712e-08, -3.095e-07, -1.0, -3.427e-08, -0.3827, -0.9239, -1.714e-08, -0.3827, -0.9239, -1.714e-08, -0.3827, -0.9239, -3.427e-08, -0.3827, -0.9239, -5.712e-09, -0.7071, -0.7071, -2.856e-09, -0.7071, -0.7071, -2.856e-09, -0.7071, -0.7071, -5.712e-09, -0.7071, -0.7071, -5.712e-09, -0.9239, -0.3827, -2.856e-09, -0.9239, -0.3827, -2.856e-09, -0.9239, -0.3827, -5.712e-09, -0.9239, -0.3827, 1.428e-09, -1.0, 0.0, 1.071e-09, -1.0, -4.836e-09, 1.071e-09, -1.0, -4.836e-09, 1.428e-09, -1.0, 0.0, 7.14e-09, -0.9239, 0.3827, 3.927e-09, -0.9239, 0.3827, 3.927e-09, -0.9239, 0.3827, 7.14e-09, -0.9239, 0.3827, 5.712e-09, -0.7071, 0.7071, 8.568e-09, -0.7071, 0.7071, 8.568e-09, -0.7071, 0.7071, 5.712e-09, -0.7071, 0.7071, 0.0, -0.3827, 0.9239, 5.712e-09, -0.3827, 0.9239, 5.712e-09, -0.3827, 0.9239, 0.0, -0.3827, 0.9239, 0.0, -2.902e-07, 1.0, 0.0, -2.902e-07, 1.0, 0.0, -2.902e-07, 1.0, 0.0, -2.902e-07, 1.0, 0.0, 0.3827, 0.9239, 5.712e-09, 0.3827, 0.9239, 5.712e-09, 0.3827, 0.9239, 0.0, 0.3827, 0.9239, 5.712e-09, 0.7071, 0.7071, 8.568e-09, 0.7071, 0.7071, 1.0, -2.596e-07, 0.0, 1.0, -2.596e-07, 0.0, 1.0, -2.596e-07, 0.0, 1.0, -2.596e-07, 0.0, 1.0, -2.596e-07, 0.0, 1.0, -2.596e-07, 0.0, 1.0, -2.596e-07, 0.0, 1.0, -2.596e-07, 0.0, 1.0, -2.596e-07, 0.0, 1.0, -2.596e-07, 0.0, 1.0, -2.596e-07, 0.0, 1.0, -2.596e-07, 0.0, 1.0, -2.596e-07, 0.0, 1.0, -2.596e-07, 0.0, 1.0, -2.596e-07, 0.0, 1.0, -2.596e-07, 0.0, 8.568e-09, 0.7071, 0.7071, 5.712e-09, 0.7071, 0.7071, 7.14e-09, 0.9239, 0.3827, 3.927e-09, 0.9239, 0.3827, 3.927e-09, 0.9239, 0.3827, 7.14e-09, 0.9239, 0.3827, 1.428e-09, 1.0, 0.0, 1.071e-09, 1.0, 0.0, -1.0, 0.0, 0.0, -1.0, 0.0, 0.0, -1.0, 0.0, 0.0, -1.0, 0.0, 0.0, -1.0, 0.0, 0.0, -1.0, 0.0, 0.0, -1.0, 0.0, 0.0, -1.0, 0.0, 0.0, -1.0, 0.0, 0.0, -1.0, 0.0, 0.0, -1.0, 0.0, 0.0, -1.0, 0.0, 0.0, -1.0, 0.0, 0.0, -1.0, 0.0, 0.0, -1.0, 0.0, 0.0, -1.0, 0.0, 0.0, 7.14e-09, 0.9239, 0.3827, 3.57e-09, 0.9239, 0.3827, 7.14e-10, 1.0, -1.451e-08, 1.428e-09, 1.0, -2.902e-08, 3.57e-09, 0.9239, 0.3827, 3.57e-10, 0.9239, 0.3827, 3.57e-10, 1.0, -4.836e-09, 7.14e-10, 1.0, -1.451e-08, 3.57e-10, 0.9239, 0.3827, 3.927e-09, 0.9239, 0.3827, 1.071e-09, 1.0, 0.0, 3.57e-10, 1.0, -4.836e-09, 5.712e-09, 0.7071, 0.7071, 8.568e-09, 0.7071, 0.7071, 3.57e-09, 0.9239, 0.3827, 7.14e-09, 0.9239, 0.3827, 8.568e-09, 0.7071, 0.7071, 1.142e-08, 0.7071, 0.7071, 3.57e-10, 0.9239, 0.3827, 3.57e-09, 0.9239, 0.3827, 1.142e-08, 0.7071, 0.7071, 8.568e-09, 0.7071, 0.7071, 3.927e-09, 0.9239, 0.3827, 3.57e-10, 0.9239, 0.3827, 0.0, 0.3827, 0.9239, 2.285e-08, 0.3827, 0.9239, 8.568e-09, 0.7071, 0.7071, 5.712e-09, 0.7071, 0.7071, 2.285e-08, 0.3827, 0.9239, 2.856e-08, 0.3827, 0.9239, 1.142e-08, 0.7071, 0.7071, 8.568e-09, 0.7071, 0.7071, 2.856e-08, 0.3827, 0.9239, 5.712e-09, 0.3827, 0.9239, 8.568e-09, 0.7071, 0.7071, 1.142e-08, 0.7071, 0.7071, 0.0, -2.805e-07, 1.0, 2.856e-08, -2.757e-07, 1.0, 2.285e-08, 0.3827, 0.9239, 0.0, 0.3827, 0.9239, 2.856e-08, -2.757e-07, 1.0, 2.856e-08, -2.805e-07, 1.0, 2.856e-08, 0.3827, 0.9239, 2.285e-08, 0.3827, 0.9239, 2.856e-08, -2.805e-07, 1.0, 0.0, -2.902e-07, 1.0, 5.712e-09, 0.3827, 0.9239, 2.856e-08, 0.3827, 0.9239, 0.0, -0.3827, 0.9239, 1.714e-08, -0.3827, 0.9239, 2.856e-08, -2.757e-07, 1.0, 0.0, -2.805e-07, 1.0, 1.714e-08, -0.3827, 0.9239, 2.285e-08, -0.3827, 0.9239, 2.856e-08, -2.805e-07, 1.0, 2.856e-08, -2.757e-07, 1.0, 2.285e-08, -0.3827, 0.9239, 5.712e-09, -0.3827, 0.9239, 0.0, -2.902e-07, 1.0, 2.856e-08, -2.805e-07, 1.0, 5.712e-09, -0.7071, 0.7071, 8.568e-09, -0.7071, 0.7071, 1.714e-08, -0.3827, 0.9239, 0.0, -0.3827, 0.9239, 8.568e-09, -0.7071, 0.7071, 1.142e-08, -0.7071, 0.7071, 2.285e-08, -0.3827, 0.9239, 1.714e-08, -0.3827, 0.9239, 1.142e-08, -0.7071, 0.7071, 8.568e-09, -0.7071, 0.7071, 5.712e-09, -0.3827, 0.9239, 2.285e-08, -0.3827, 0.9239, 6.426e-09, -0.9239, 0.3827, 3.213e-09, -0.9239, 0.3827, 8.568e-09, -0.7071, 0.7071, 5.712e-09, -0.7071, 0.7071, 3.213e-09, -0.9239, 0.3827, 3.57e-10, -0.9239, 0.3827, 1.142e-08, -0.7071, 0.7071, 8.568e-09, -0.7071, 0.7071, 3.57e-10, -0.9239, 0.3827, 3.927e-09, -0.9239, 0.3827, 8.568e-09, -0.7071, 0.7071, 1.142e-08, -0.7071, 0.7071, 7.14e-10, -1.0, -2.902e-08, 3.57e-10, -1.0, -2.418e-08, 3.213e-09, -0.9239, 0.3827, 6.426e-09, -0.9239, 0.3827, 3.57e-10, -1.0, -2.418e-08, 3.57e-10, -1.0, -1.451e-08, 3.57e-10, -0.9239, 0.3827, 3.213e-09, -0.9239, 0.3827, 3.57e-10, -1.0, -1.451e-08, 1.071e-09, -1.0, -4.836e-09, 3.927e-09, -0.9239, 0.3827, 3.57e-10, -0.9239, 0.3827, 0.0, -0.9239, -0.3827, -2.856e-09, -0.9239, -0.3827, 3.57e-10, -1.0, -2.418e-08, 7.14e-10, -1.0, -2.902e-08, -2.856e-09, -0.9239, -0.3827, -2.856e-09, -0.9239, -0.3827, 3.57e-10, -1.0, -1.451e-08, 3.57e-10, -1.0, -2.418e-08, -2.856e-09, -0.9239, -0.3827, -2.856e-09, -0.9239, -0.3827, 1.071e-09, -1.0, -4.836e-09, 3.57e-10, -1.0, -1.451e-08, -1.142e-08, -0.7071, -0.7071, -1.428e-08, -0.7071, -0.7071, -2.856e-09, -0.9239, -0.3827, 0.0, -0.9239, -0.3827, -1.428e-08, -0.7071, -0.7071, -8.568e-09, -0.7071, -0.7071, -2.856e-09, -0.9239, -0.3827, -2.856e-09, -0.9239, -0.3827, -8.568e-09, -0.7071, -0.7071, -2.856e-09, -0.7071, -0.7071, -2.856e-09, -0.9239, -0.3827, -2.856e-09, -0.9239, -0.3827, -3.427e-08, -0.3827, -0.9239, -2.285e-08, -0.3827, -0.9239, -1.428e-08, -0.7071, -0.7071, -1.142e-08, -0.7071, -0.7071, -2.285e-08, -0.3827, -0.9239, -5.712e-09, -0.3827, -0.9239, -8.568e-09, -0.7071, -0.7071, -1.428e-08, -0.7071, -0.7071, -5.712e-09, -0.3827, -0.9239, -1.714e-08, -0.3827, -0.9239, -2.856e-09, -0.7071, -0.7071, -8.568e-09, -0.7071, -0.7071, -4.57e-08, -2.708e-07, -1.0, -2.285e-08, -2.708e-07, -1.0, -2.285e-08, -0.3827, -0.9239, -3.427e-08, -0.3827, -0.9239, -2.285e-08, -2.708e-07, -1.0, 0.0, -2.805e-07, -1.0, -5.712e-09, -0.3827, -0.9239, -2.285e-08, -0.3827, -0.9239, 0.0, -2.805e-07, -1.0, -2.856e-08, -2.998e-07, -1.0, -1.714e-08, -0.3827, -0.9239, -5.712e-09, -0.3827, -0.9239, -3.427e-08, 0.3827, -0.9239, -2.285e-08, 0.3827, -0.9239, -2.285e-08, -2.708e-07, -1.0, -4.57e-08, -2.708e-07, -1.0, -2.285e-08, 0.3827, -0.9239, -5.712e-09, 0.3827, -0.9239, 0.0, -2.805e-07, -1.0, -2.285e-08, -2.708e-07, -1.0, -5.712e-09, 0.3827, -0.9239, -1.142e-08, 0.3827, -0.9239, -2.856e-08, -2.998e-07, -1.0, 0.0, -2.805e-07, -1.0, -1.142e-08, 0.7071, -0.7071, -1.428e-08, 0.7071, -0.7071, -2.285e-08, 0.3827, -0.9239, -3.427e-08, 0.3827, -0.9239, -1.428e-08, 0.7071, -0.7071, -8.568e-09, 0.7071, -0.7071, -5.712e-09, 0.3827, -0.9239, -2.285e-08, 0.3827, -0.9239, -8.568e-09, 0.7071, -0.7071, -2.856e-09, 0.7071, -0.7071, -1.142e-08, 0.3827, -0.9239, -5.712e-09, 0.3827, -0.9239, 0.0, 0.9239, -0.3827, -2.856e-09, 0.9239, -0.3827, -1.428e-08, 0.7071, -0.7071, -1.142e-08, 0.7071, -0.7071, -2.856e-09, 0.9239, -0.3827, -2.856e-09, 0.9239, -0.3827, -8.568e-09, 0.7071, -0.7071, -1.428e-08, 0.7071, -0.7071, -2.856e-09, 0.9239, -0.3827, -2.856e-09, 0.9239, -0.3827, -2.856e-09, 0.7071, -0.7071, -8.568e-09, 0.7071, -0.7071, 1.428e-09, 1.0, -2.902e-08, 7.14e-10, 1.0, -1.451e-08, -2.856e-09, 0.9239, -0.3827, 0.0, 0.9239, -0.3827, 7.14e-10, 1.0, -1.451e-08, 3.57e-10, 1.0, -4.836e-09, -2.856e-09, 0.9239, -0.3827, -2.856e-09, 0.9239, -0.3827, 3.57e-10, 1.0, -4.836e-09, 1.071e-09, 1.0, 0.0, -2.856e-09, 0.9239, -0.3827, -2.856e-09, 0.9239, -0.3827])] * 3)])
me_cube = bpy.data.meshes.new('Cube')
me_cube.from_pydata([(0.4868, -0.59, 0.0529), (0.4638, -0.085, 0.0529), (0.4868, -0.59, -0.0321), (0.6133, -0.59, 0.0529), (0.6133, -0.59, -0.0321), (0.6363, -0.085, 0.0529), (0.6363, -0.065, -0.2771), (0.4638, -0.065, -0.2771), (0.4868, 0.59, 0.0529), (0.4638, 0.085, 0.0529), (0.4868, 0.59, -0.0321), (0.6133, 0.59, 0.0529), (0.6133, 0.59, -0.0321), (0.6363, 0.085, 0.0529), (0.6363, 0.065, -0.2771), (0.4638, 0.065, -0.2771)], [], [(14, 15, 10, 12), (10, 15, 9, 8), (9, 15, 7, 1), (8, 11, 12, 10), (5, 3, 4, 6), (13, 9, 1, 5), (1, 7, 2, 0), (3, 0, 2, 4), (2, 7, 6, 4), (12, 11, 13, 14), (8, 9, 13, 11), (1, 0, 3, 5), (15, 14, 6, 7), (14, 13, 5, 6)])
me_cube.polygons.foreach_set('use_smooth', [True] * 14)
_k = set([(0, 1), (0, 2), (0, 3), (1, 9), (2, 4), (2, 7), (3, 4), (3, 5), (4, 6), (5, 13), (6, 14), (7, 15), (8, 9), (8, 10), (8, 11), (10, 12), (10, 15), (11, 12), (11, 13), (12, 14)])
me_cube.attributes.new('sharp_edge', 'BOOLEAN', 'EDGE').data.foreach_set('value', [ (min(e.vertices), max(e.vertices)) in _k for e in me_cube.edges])
me_cube.materials.append(mat_remap1_noao_darkedge)
me_cube.update()
me_cube.normals_split_custom_set([tuple(v) for v in zip(*[iter([0.0, 0.2138, -0.9769, 0.0, 0.2138, -0.9769, 0.0, 0.4229, -0.9062, 0.0, 0.4229, -0.9062, -0.999, 0.04528, -0.00113, -0.9998, 0.01792, -0.0008637, -0.9997, 0.02344, -0.00113, -0.999, 0.04538, -0.000614, -0.9997, 0.02344, -0.00113, -0.9998, 0.01792, -0.0008637, -0.9998, -0.01792, -0.0008637, -0.9997, -0.02344, -0.00113, 0.0, 1.0, 0.0, 0.0, 1.0, 0.0, 0.0, 1.0, 0.0, 0.0, 1.0, 0.0, 0.9997, -0.02344, -0.00113, 0.999, -0.04538, -0.000614, 0.999, -0.04528, -0.00113, 0.9998, -0.01792, -0.0008637, 0.0, 4.447e-08, 1.0, 0.0, 4.447e-08, 1.0, 0.0, 1.172e-07, 1.0, 0.0, 1.172e-07, 1.0, -0.9997, -0.02344, -0.00113, -0.9998, -0.01792, -0.0008637, -0.999, -0.04527, -0.001225, -0.999, -0.04538, -0.000614, 0.0, -1.0, 0.0, 0.0, -1.0, 0.0, 0.0, -1.0, 0.0, 0.0, -1.0, 0.0, 0.0, -0.4229, -0.9062, 0.0, -0.2138, -0.9769, 0.0, -0.2138, -0.9769, 0.0, -0.4229, -0.9062, 0.999, 0.04527, -0.001225, 0.999, 0.04538, -0.000614, 0.9997, 0.02344, -0.00113, 0.9998, 0.01792, -0.0008637, 0.0, 0.0, 1.0, 0.0, 4.447e-08, 1.0, 0.0, 4.447e-08, 1.0, 0.0, 0.0, 1.0, 0.0, 1.172e-07, 1.0, 0.0, 1.475e-07, 1.0, 0.0, 1.475e-07, 1.0, 0.0, 1.172e-07, 1.0, 0.0, 0.2138, -0.9769, 0.0, 0.2138, -0.9769, 0.0, -0.2138, -0.9769, 0.0, -0.2138, -0.9769, 0.9998, 0.01792, -0.0008637, 0.9997, 0.02344, -0.00113, 0.9997, -0.02344, -0.00113, 0.9998, -0.01792, -0.0008637])] * 3)])
me_cube_001 = bpy.data.meshes.new('Cube.001')
me_cube_001.from_pydata([(0.0, -0.8411, 0.1106), (0.0, -0.8411, 1.407), (0.0, 0.8411, 0.1106), (0.0, 0.8411, 1.407), (1.1, -0.8411, 0.1106), (1.1, -0.8411, 1.407), (1.1, 0.8411, 0.1106), (1.1, 0.8411, 1.407), (0.0, 0.5046, 0.1106), (0.0, 0.1682, 0.1106), (0.0, -0.1682, 0.1106), (0.0, -0.5046, 0.1106), (0.0, -0.8411, 0.3698), (0.0, -0.8411, 0.629), (0.0, -0.8411, 0.8882), (0.0, -0.8411, 1.147), (0.0, -0.5046, 1.407), (0.0, -0.1682, 1.407), (0.0, 0.1682, 1.407), (0.0, 0.5046, 1.407), (0.0, 0.8411, 1.147), (0.0, 0.8411, 0.8882), (0.0, 0.8411, 0.629), (0.0, 0.8411, 0.3698), (0.88, 0.8411, 0.1106), (0.66, 0.8411, 0.1106), (0.44, 0.8411, 0.1106), (0.22, 0.8411, 0.1106), (0.22, 0.8411, 1.407), (0.44, 0.8411, 1.407), (0.66, 0.8411, 1.407), (0.88, 0.8411, 1.407), (1.1, 0.8411, 1.147), (1.1, 0.8411, 0.8882), (1.1, 0.8411, 0.629), (1.1, 0.8411, 0.3698), (1.1, -0.5046, 0.1106), (1.1, -0.1682, 0.1106), (1.1, 0.1682, 0.1106), (1.1, 0.5046, 0.1106), (1.1, 0.5046, 1.407), (1.1, 0.1682, 1.407), (1.1, -0.1682, 1.407), (1.1, -0.5046, 1.407), (1.1, -0.8411, 1.147), (1.1, -0.8411, 0.8882), (1.1, -0.8411, 0.629), (1.1, -0.8411, 0.3698), (0.22, -0.8411, 0.1106), (0.44, -0.8411, 0.1106), (0.66, -0.8411, 0.1106), (0.88, -0.8411, 0.1106), (0.88, -0.8411, 1.407), (0.66, -0.8411, 1.407), (0.44, -0.8411, 1.407), (0.22, -0.8411, 1.407), (0.88, 0.5046, 1.407), (0.88, 0.1682, 1.407), (0.88, -0.1682, 1.407), (0.88, -0.5046, 1.407), (0.66, 0.5046, 1.407), (0.66, 0.1682, 1.407), (0.66, -0.1682, 1.407), (0.66, -0.5046, 1.407), (0.44, 0.5046, 1.407), (0.44, 0.1682, 1.407), (0.44, -0.1682, 1.407), (0.44, -0.5046, 1.407), (0.22, 0.5046, 1.407), (0.22, 0.1682, 1.407), (0.22, -0.1682, 1.407), (0.22, -0.5046, 1.407), (0.22, 0.5046, 0.1106), (0.22, 0.1682, 0.1106), (0.22, -0.1682, 0.1106), (0.22, -0.5046, 0.1106), (0.44, 0.5046, 0.1106), (0.44, 0.1682, 0.1106), (0.44, -0.1682, 0.1106), (0.44, -0.5046, 0.1106), (0.66, 0.5046, 0.1106), (0.66, 0.1682, 0.1106), (0.66, -0.1682, 0.1106), (0.66, -0.5046, 0.1106), (0.88, 0.5046, 0.1106), (0.88, 0.1682, 0.1106), (0.88, -0.1682, 0.1106), (0.88, -0.5046, 0.1106), (0.88, -0.8411, 0.3698), (0.66, -0.8411, 0.3698), (0.44, -0.8411, 0.3698), (0.22, -0.8411, 0.3698), (0.88, -0.8411, 0.629), (0.66, -0.8411, 0.629), (0.44, -0.8411, 0.629), (0.22, -0.8411, 0.629), (0.88, -0.8411, 0.8882), (0.66, -0.8411, 0.8882), (0.44, -0.8411, 0.8882), (0.22, -0.8411, 0.8882), (0.88, -0.8411, 1.147), (0.66, -0.8411, 1.147), (0.44, -0.8411, 1.147), (0.22, -0.8411, 1.147), (1.1, 0.5046, 0.3698), (1.1, 0.1682, 0.3698), (1.1, -0.1682, 0.3698), (1.1, -0.5046, 0.3698), (1.1, 0.5046, 0.629), (1.1, 0.1682, 0.629), (1.1, -0.1682, 0.629), (1.1, -0.5046, 0.629), (1.1, 0.5046, 0.8882), (1.1, 0.1682, 0.8882), (1.1, -0.1682, 0.8882), (1.1, -0.5046, 0.8882), (1.1, 0.5046, 1.147), (1.1, 0.1682, 1.147), (1.1, -0.1682, 1.147), (1.1, -0.5046, 1.147), (0.22, 0.8411, 0.3698), (0.44, 0.8411, 0.3698), (0.66, 0.8411, 0.3698), (0.88, 0.8411, 0.3698), (0.22, 0.8411, 0.629), (0.44, 0.8411, 0.629), (0.66, 0.8411, 0.629), (0.88, 0.8411, 0.629), (0.22, 0.8411, 0.8882), (0.44, 0.8411, 0.8882), (0.66, 0.8411, 0.8882), (0.88, 0.8411, 0.8882), (0.22, 0.8411, 1.147), (0.44, 0.8411, 1.147), (0.66, 0.8411, 1.147), (0.88, 0.8411, 1.147), (0.0, -0.5046, 0.3698), (0.0, -0.1682, 0.3698), (0.0, 0.1682, 0.3698), (0.0, 0.5046, 0.3698), (0.0, -0.5046, 0.629), (0.0, -0.1682, 0.629), (0.0, 0.1682, 0.629), (0.0, 0.5046, 0.629), (0.0, -0.5046, 0.8882), (0.0, -0.1682, 0.8882), (0.0, 0.1682, 0.8882), (0.0, 0.5046, 0.8882), (0.0, -0.5046, 1.147), (0.0, -0.1682, 1.147), (0.0, 0.1682, 1.147), (0.0, 0.5046, 1.147)], [], [(47, 88, 51, 4), (136, 137, 10, 11), (120, 121, 26, 27), (38, 85, 84, 39), (18, 69, 68, 19), (56, 57, 41, 40), (60, 61, 57, 56), (64, 65, 61, 60), (68, 69, 65, 64), (57, 58, 42, 41), (58, 59, 43, 42), (52, 5, 43, 59), (30, 60, 56, 31), (29, 64, 60, 30), (61, 62, 58, 57), (62, 63, 59, 58), (59, 63, 53, 52), (28, 68, 64, 29), (65, 66, 62, 61), (66, 67, 63, 62), (63, 67, 54, 53), (3, 19, 68, 28), (69, 70, 66, 65), (70, 71, 67, 66), (67, 71, 55, 54), (27, 72, 8, 2), (17, 70, 69, 18), (16, 71, 70, 17), (71, 16, 1, 55), (26, 76, 72, 27), (72, 73, 9, 8), (76, 77, 73, 72), (80, 81, 77, 76), (84, 85, 81, 80), (73, 74, 10, 9), (74, 75, 11, 10), (11, 75, 48, 0), (25, 80, 76, 26), (77, 78, 74, 73), (78, 79, 75, 74), (75, 79, 49, 48), (24, 84, 80, 25), (81, 82, 78, 77), (82, 83, 79, 78), (79, 83, 50, 49), (6, 39, 84, 24), (85, 86, 82, 81), (86, 87, 83, 82), (83, 87, 51, 50), (104, 105, 38, 39), (37, 86, 85, 38), (36, 87, 86, 37), (87, 36, 4, 51), (88, 89, 50, 51), (92, 93, 89, 88), (96, 97, 93, 92), (100, 101, 97, 96), (52, 53, 101, 100), (89, 90, 49, 50), (90, 91, 48, 49), (48, 91, 12, 0), (46, 92, 88, 47), (93, 94, 90, 89), (94, 95, 91, 90), (91, 95, 13, 12), (45, 96, 92, 46), (97, 98, 94, 93), (98, 99, 95, 94), (95, 99, 14, 13), (44, 100, 96, 45), (101, 102, 98, 97), (102, 103, 99, 98), (99, 103, 15, 14), (5, 52, 100, 44), (53, 54, 102, 101), (54, 55, 103, 102), (103, 55, 1, 15), (35, 104, 39, 6), (108, 109, 105, 104), (112, 113, 109, 108), (116, 117, 113, 112), (40, 41, 117, 116), (105, 106, 37, 38), (106, 107, 36, 37), (36, 107, 47, 4), (34, 108, 104, 35), (109, 110, 106, 105), (110, 111, 107, 106), (107, 111, 46, 47), (33, 112, 108, 34), (113, 114, 110, 109), (114, 115, 111, 110), (111, 115, 45, 46), (32, 116, 112, 33), (117, 118, 114, 113), (118, 119, 115, 114), (115, 119, 44, 45), (7, 40, 116, 32), (41, 42, 118, 117), (42, 43, 119, 118), (119, 43, 5, 44), (23, 120, 27, 2), (124, 125, 121, 120), (128, 129, 125, 124), (132, 133, 129, 128), (28, 29, 133, 132), (121, 122, 25, 26), (122, 123, 24, 25), (24, 123, 35, 6), (22, 124, 120, 23), (125, 126, 122, 121), (126, 127, 123, 122), (123, 127, 34, 35), (21, 128, 124, 22), (129, 130, 126, 125), (130, 131, 127, 126), (127, 131, 33, 34), (20, 132, 128, 21), (133, 134, 130, 129), (134, 135, 131, 130), (131, 135, 32, 33), (3, 28, 132, 20), (29, 30, 134, 133), (30, 31, 135, 134), (135, 31, 7, 32), (12, 136, 11, 0), (140, 141, 137, 136), (144, 145, 141, 140), (148, 149, 145, 144), (16, 17, 149, 148), (137, 138, 9, 10), (138, 139, 8, 9), (8, 139, 23, 2), (13, 140, 136, 12), (141, 142, 138, 137), (142, 143, 139, 138), (139, 143, 22, 23), (14, 144, 140, 13), (145, 146, 142, 141), (146, 147, 143, 142), (143, 147, 21, 22), (15, 148, 144, 14), (149, 150, 146, 145), (150, 151, 147, 146), (147, 151, 20, 21), (1, 16, 148, 15), (17, 18, 150, 149), (18, 19, 151, 150), (151, 19, 3, 20), (31, 56, 40, 7)])
me_cube_001.polygons.foreach_set('use_smooth', [True] * 150)
_k = set([(0, 11), (0, 12), (0, 48), (1, 15), (1, 16), (1, 55), (2, 8), (2, 23), (2, 27), (3, 19), (3, 20), (3, 28), (4, 36), (4, 47), (4, 51), (5, 43), (5, 44), (5, 52), (6, 24), (6, 35), (6, 39), (7, 31), (7, 32), (7, 40), (8, 9), (9, 10), (10, 11), (12, 13), (13, 14), (14, 15), (16, 17), (17, 18), (18, 19), (20, 21), (21, 22), (22, 23), (24, 25), (25, 26), (26, 27), (28, 29), (29, 30), (30, 31), (32, 33), (33, 34), (34, 35), (36, 37), (37, 38), (38, 39), (40, 41), (41, 42), (42, 43), (44, 45), (45, 46), (46, 47), (48, 49), (49, 50), (50, 51), (52, 53), (53, 54), (54, 55)])
me_cube_001.attributes.new('sharp_edge', 'BOOLEAN', 'EDGE').data.foreach_set('value', [ (min(e.vertices), max(e.vertices)) in _k for e in me_cube_001.edges])
_uv = me_cube_001.uv_layers.new(name='UVMap')
_uv.uv.foreach_set('vector', [0.425, 0.75, 0.425, 0.8, 0.375, 0.8, 0.375, 0.75, 0.425, 0.05, 0.425, 0.1, 0.375, 0.1, 0.375, 0.05, 0.425, 0.3, 0.425, 0.35, 0.375, 0.35, 0.375, 0.3, 0.375, 0.6, 0.325, 0.6, 0.325, 0.55, 0.375, 0.55, 0.875, 0.6, 0.825, 0.6, 0.825, 0.55, 0.875, 0.55, 0.675, 0.55, 0.675, 0.6, 0.625, 0.6, 0.625, 0.55, 0.725, 0.55, 0.725, 0.6, 0.675, 0.6, 0.675, 0.55, 0.775, 0.55, 0.775, 0.6, 0.725, 0.6, 0.725, 0.55, 0.825, 0.55, 0.825, 0.6, 0.775, 0.6, 0.775, 0.55, 0.675, 0.6, 0.675, 0.65, 0.625, 0.65, 0.625, 0.6, 0.675, 0.65, 0.675, 0.7, 0.625, 0.7, 0.625, 0.65, 0.675, 0.75, 0.625, 0.75, 0.625, 0.7, 0.675, 0.7, 0.725, 0.5, 0.725, 0.55, 0.675, 0.55, 0.675, 0.5, 0.775, 0.5, 0.775, 0.55, 0.725, 0.55, 0.725, 0.5, 0.725, 0.6, 0.725, 0.65, 0.675, 0.65, 0.675, 0.6, 0.725, 0.65, 0.725, 0.7, 0.675, 0.7, 0.675, 0.65, 0.675, 0.7, 0.725, 0.7, 0.725, 0.75, 0.675, 0.75, 0.825, 0.5, 0.825, 0.55, 0.775, 0.55, 0.775, 0.5, 0.775, 0.6, 0.775, 0.65, 0.725, 0.65, 0.725, 0.6, 0.775, 0.65, 0.775, 0.7, 0.725, 0.7, 0.725, 0.65, 0.725, 0.7, 0.775, 0.7, 0.775, 0.75, 0.725, 0.75, 0.875, 0.5, 0.875, 0.55, 0.825, 0.55, 0.825, 0.5, 0.825, 0.6, 0.825, 0.65, 0.775, 0.65, 0.775, 0.6, 0.825, 0.65, 0.825, 0.7, 0.775, 0.7, 0.775, 0.65, 0.775, 0.7, 0.825, 0.7, 0.825, 0.75, 0.775, 0.75, 0.175, 0.5, 0.175, 0.55, 0.125, 0.55, 0.125, 0.5, 0.875, 0.65, 0.825, 0.65, 0.825, 0.6, 0.875, 0.6, 0.875, 0.7, 0.825, 0.7, 0.825, 0.65, 0.875, 0.65, 0.825, 0.7, 0.875, 0.7, 0.875, 0.75, 0.825, 0.75, 0.225, 0.5, 0.225, 0.55, 0.175, 0.55, 0.175, 0.5, 0.175, 0.55, 0.175, 0.6, 0.125, 0.6, 0.125, 0.55, 0.225, 0.55, 0.225, 0.6, 0.175, 0.6, 0.175, 0.55, 0.275, 0.55, 0.275, 0.6, 0.225, 0.6, 0.225, 0.55, 0.325, 0.55, 0.325, 0.6, 0.275, 0.6, 0.275, 0.55, 0.175, 0.6, 0.175, 0.65, 0.125, 0.65, 0.125, 0.6, 0.175, 0.65, 0.175, 0.7, 0.125, 0.7, 0.125, 0.65, 0.125, 0.7, 0.175, 0.7, 0.175, 0.75, 0.125, 0.75, 0.275, 0.5, 0.275, 0.55, 0.225, 0.55, 0.225, 0.5, 0.225, 0.6, 0.225, 0.65, 0.175, 0.65, 0.175, 0.6, 0.225, 0.65, 0.225, 0.7, 0.175, 0.7, 0.175, 0.65, 0.175, 0.7, 0.225, 0.7, 0.225, 0.75, 0.175, 0.75, 0.325, 0.5, 0.325, 0.55, 0.275, 0.55, 0.275, 0.5, 0.275, 0.6, 0.275, 0.65, 0.225, 0.65, 0.225, 0.6, 0.275, 0.65, 0.275, 0.7, 0.225, 0.7, 0.225, 0.65, 0.225, 0.7, 0.275, 0.7, 0.275, 0.75, 0.225, 0.75, 0.375, 0.5, 0.375, 0.55, 0.325, 0.55, 0.325, 0.5, 0.325, 0.6, 0.325, 0.65, 0.275, 0.65, 0.275, 0.6, 0.325, 0.65, 0.325, 0.7, 0.275, 0.7, 0.275, 0.65, 0.275, 0.7, 0.325, 0.7, 0.325, 0.75, 0.275, 0.75, 0.425, 0.55, 0.425, 0.6, 0.375, 0.6, 0.375, 0.55, 0.375, 0.65, 0.325, 0.65, 0.325, 0.6, 0.375, 0.6, 0.375, 0.7, 0.325, 0.7, 0.325, 0.65, 0.375, 0.65, 0.325, 0.7, 0.375, 0.7, 0.375, 0.75, 0.325, 0.75, 0.425, 0.8, 0.425, 0.85, 0.375, 0.85, 0.375, 0.8, 0.475, 0.8, 0.475, 0.85, 0.425, 0.85, 0.425, 0.8, 0.525, 0.8, 0.525, 0.85, 0.475, 0.85, 0.475, 0.8, 0.575, 0.8, 0.575, 0.85, 0.525, 0.85, 0.525, 0.8, 0.625, 0.8, 0.625, 0.85, 0.575, 0.85, 0.575, 0.8, 0.425, 0.85, 0.425, 0.9, 0.375, 0.9, 0.375, 0.85, 0.425, 0.9, 0.425, 0.95, 0.375, 0.95, 0.375, 0.9, 0.375, 0.95, 0.425, 0.95, 0.425, 1.0, 0.375, 1.0, 0.475, 0.75, 0.475, 0.8, 0.425, 0.8, 0.425, 0.75, 0.475, 0.85, 0.475, 0.9, 0.425, 0.9, 0.425, 0.85, 0.475, 0.9, 0.475, 0.95, 0.425, 0.95, 0.425, 0.9, 0.425, 0.95, 0.475, 0.95, 0.475, 1.0, 0.425, 1.0, 0.525, 0.75, 0.525, 0.8, 0.475, 0.8, 0.475, 0.75, 0.525, 0.85, 0.525, 0.9, 0.475, 0.9, 0.475, 0.85, 0.525, 0.9, 0.525, 0.95, 0.475, 0.95, 0.475, 0.9, 0.475, 0.95, 0.525, 0.95, 0.525, 1.0, 0.475, 1.0, 0.575, 0.75, 0.575, 0.8, 0.525, 0.8, 0.525, 0.75, 0.575, 0.85, 0.575, 0.9, 0.525, 0.9, 0.525, 0.85, 0.575, 0.9, 0.575, 0.95, 0.525, 0.95, 0.525, 0.9, 0.525, 0.95, 0.575, 0.95, 0.575, 1.0, 0.525, 1.0, 0.625, 0.75, 0.625, 0.8, 0.575, 0.8, 0.575, 0.75, 0.625, 0.85, 0.625, 0.9, 0.575, 0.9, 0.575, 0.85, 0.625, 0.9, 0.625, 0.95, 0.575, 0.95, 0.575, 0.9, 0.575, 0.95, 0.625, 0.95, 0.625, 1.0, 0.575, 1.0, 0.425, 0.5, 0.425, 0.55, 0.375, 0.55, 0.375, 0.5, 0.475, 0.55, 0.475, 0.6, 0.425, 0.6, 0.425, 0.55, 0.525, 0.55, 0.525, 0.6, 0.475, 0.6, 0.475, 0.55, 0.575, 0.55, 0.575, 0.6, 0.525, 0.6, 0.525, 0.55, 0.625, 0.55, 0.625, 0.6, 0.575, 0.6, 0.575, 0.55, 0.425, 0.6, 0.425, 0.65, 0.375, 0.65, 0.375, 0.6, 0.425, 0.65, 0.425, 0.7, 0.375, 0.7, 0.375, 0.65, 0.375, 0.7, 0.425, 0.7, 0.425, 0.75, 0.375, 0.75, 0.475, 0.5, 0.475, 0.55, 0.425, 0.55, 0.425, 0.5, 0.475, 0.6, 0.475, 0.65, 0.425, 0.65, 0.425, 0.6, 0.475, 0.65, 0.475, 0.7, 0.425, 0.7, 0.425, 0.65, 0.425, 0.7, 0.475, 0.7, 0.475, 0.75, 0.425, 0.75, 0.525, 0.5, 0.525, 0.55, 0.475, 0.55, 0.475, 0.5, 0.525, 0.6, 0.525, 0.65, 0.475, 0.65, 0.475, 0.6, 0.525, 0.65, 0.525, 0.7, 0.475, 0.7, 0.475, 0.65, 0.475, 0.7, 0.525, 0.7, 0.525, 0.75, 0.475, 0.75, 0.575, 0.5, 0.575, 0.55, 0.525, 0.55, 0.525, 0.5, 0.575, 0.6, 0.575, 0.65, 0.525, 0.65, 0.525, 0.6, 0.575, 0.65, 0.575, 0.7, 0.525, 0.7, 0.525, 0.65, 0.525, 0.7, 0.575, 0.7, 0.575, 0.75, 0.525, 0.75, 0.625, 0.5, 0.625, 0.55, 0.575, 0.55, 0.575, 0.5, 0.625, 0.6, 0.625, 0.65, 0.575, 0.65, 0.575, 0.6, 0.625, 0.65, 0.625, 0.7, 0.575, 0.7, 0.575, 0.65, 0.575, 0.7, 0.625, 0.7, 0.625, 0.75, 0.575, 0.75, 0.425, 0.25, 0.425, 0.3, 0.375, 0.3, 0.375, 0.25, 0.475, 0.3, 0.475, 0.35, 0.425, 0.35, 0.425, 0.3, 0.525, 0.3, 0.525, 0.35, 0.475, 0.35, 0.475, 0.3, 0.575, 0.3, 0.575, 0.35, 0.525, 0.35, 0.525, 0.3, 0.625, 0.3, 0.625, 0.35, 0.575, 0.35, 0.575, 0.3, 0.425, 0.35, 0.425, 0.4, 0.375, 0.4, 0.375, 0.35, 0.425, 0.4, 0.425, 0.45, 0.375, 0.45, 0.375, 0.4, 0.375, 0.45, 0.425, 0.45, 0.425, 0.5, 0.375, 0.5, 0.475, 0.25, 0.475, 0.3, 0.425, 0.3, 0.425, 0.25, 0.475, 0.35, 0.475, 0.4, 0.425, 0.4, 0.425, 0.35, 0.475, 0.4, 0.475, 0.45, 0.425, 0.45, 0.425, 0.4, 0.425, 0.45, 0.475, 0.45, 0.475, 0.5, 0.425, 0.5, 0.525, 0.25, 0.525, 0.3, 0.475, 0.3, 0.475, 0.25, 0.525, 0.35, 0.525, 0.4, 0.475, 0.4, 0.475, 0.35, 0.525, 0.4, 0.525, 0.45, 0.475, 0.45, 0.475, 0.4, 0.475, 0.45, 0.525, 0.45, 0.525, 0.5, 0.475, 0.5, 0.575, 0.25, 0.575, 0.3, 0.525, 0.3, 0.525, 0.25, 0.575, 0.35, 0.575, 0.4, 0.525, 0.4, 0.525, 0.35, 0.575, 0.4, 0.575, 0.45, 0.525, 0.45, 0.525, 0.4, 0.525, 0.45, 0.575, 0.45, 0.575, 0.5, 0.525, 0.5, 0.625, 0.25, 0.625, 0.3, 0.575, 0.3, 0.575, 0.25, 0.625, 0.35, 0.625, 0.4, 0.575, 0.4, 0.575, 0.35, 0.625, 0.4, 0.625, 0.45, 0.575, 0.45, 0.575, 0.4, 0.575, 0.45, 0.625, 0.45, 0.625, 0.5, 0.575, 0.5, 0.425, 0.0, 0.425, 0.05, 0.375, 0.05, 0.375, 0.0, 0.475, 0.05, 0.475, 0.1, 0.425, 0.1, 0.425, 0.05, 0.525, 0.05, 0.525, 0.1, 0.475, 0.1, 0.475, 0.05, 0.575, 0.05, 0.575, 0.1, 0.525, 0.1, 0.525, 0.05, 0.625, 0.05, 0.625, 0.1, 0.575, 0.1, 0.575, 0.05, 0.425, 0.1, 0.425, 0.15, 0.375, 0.15, 0.375, 0.1, 0.425, 0.15, 0.425, 0.2, 0.375, 0.2, 0.375, 0.15, 0.375, 0.2, 0.425, 0.2, 0.425, 0.25, 0.375, 0.25, 0.475, 0.0, 0.475, 0.05, 0.425, 0.05, 0.425, 0.0, 0.475, 0.1, 0.475, 0.15, 0.425, 0.15, 0.425, 0.1, 0.475, 0.15, 0.475, 0.2, 0.425, 0.2, 0.425, 0.15, 0.425, 0.2, 0.475, 0.2, 0.475, 0.25, 0.425, 0.25, 0.525, 0.0, 0.525, 0.05, 0.475, 0.05, 0.475, 0.0, 0.525, 0.1, 0.525, 0.15, 0.475, 0.15, 0.475, 0.1, 0.525, 0.15, 0.525, 0.2, 0.475, 0.2, 0.475, 0.15, 0.475, 0.2, 0.525, 0.2, 0.525, 0.25, 0.475, 0.25, 0.575, 0.0, 0.575, 0.05, 0.525, 0.05, 0.525, 0.0, 0.575, 0.1, 0.575, 0.15, 0.525, 0.15, 0.525, 0.1, 0.575, 0.15, 0.575, 0.2, 0.525, 0.2, 0.525, 0.15, 0.525, 0.2, 0.575, 0.2, 0.575, 0.25, 0.525, 0.25, 0.625, 0.0, 0.625, 0.05, 0.575, 0.05, 0.575, 0.0, 0.625, 0.1, 0.625, 0.15, 0.575, 0.15, 0.575, 0.1, 0.625, 0.15, 0.625, 0.2, 0.575, 0.2, 0.575, 0.15, 0.575, 0.2, 0.625, 0.2, 0.625, 0.25, 0.575, 0.25, 0.675, 0.5, 0.675, 0.55, 0.625, 0.55, 0.625, 0.5])
me_cube_001.update()
me_cube_001.normals_split_custom_set([tuple(v) for v in zip(*[iter([0.0, -1.0, 0.0, 0.0, -1.0, 0.0, 0.0, -1.0, 0.0, 0.0, -1.0, 0.0, -1.0, 0.0, 0.0, -1.0, 0.0, 0.0, -1.0, 0.0, 0.0, -1.0, 0.0, 0.0, 0.0, 1.0, 0.0, 0.0, 1.0, 0.0, 0.0, 1.0, 0.0, 0.0, 1.0, 0.0, 0.0, 0.0, -1.0, 0.0, 0.0, -1.0, 0.0, 0.0, -1.0, 0.0, 0.0, -1.0, 0.0, 0.0, 1.0, 0.0, 0.0, 1.0, 0.0, 0.0, 1.0, 0.0, 0.0, 1.0, 0.0, 0.0, 1.0, 0.0, 0.0, 1.0, 0.0, 0.0, 1.0, 0.0, 0.0, 1.0, 0.0, 0.0, 1.0, 0.0, 0.0, 1.0, 0.0, 0.0, 1.0, 0.0, 0.0, 1.0, 0.0, 0.0, 1.0, 0.0, 0.0, 1.0, 0.0, 0.0, 1.0, 0.0, 0.0, 1.0, 0.0, 0.0, 1.0, 0.0, 0.0, 1.0, 0.0, 0.0, 1.0, 0.0, 0.0, 1.0, 0.0, 0.0, 1.0, 0.0, 0.0, 1.0, 0.0, 0.0, 1.0, 0.0, 0.0, 1.0, 0.0, 0.0, 1.0, 0.0, 0.0, 1.0, 0.0, 0.0, 1.0, 0.0, 0.0, 1.0, 0.0, 0.0, 1.0, 0.0, 0.0, 1.0, 0.0, 0.0, 1.0, 0.0, 0.0, 1.0, 0.0, 0.0, 1.0, 0.0, 0.0, 1.0, 0.0, 0.0, 1.0, 0.0, 0.0, 1.0, 0.0, 0.0, 1.0, 0.0, 0.0, 1.0, 0.0, 0.0, 1.0, 0.0, 0.0, 1.0, 0.0, 0.0, 1.0, 0.0, 0.0, 1.0, 0.0, 0.0, 1.0, 0.0, 0.0, 1.0, 0.0, 0.0, 1.0, 0.0, 0.0, 1.0, 0.0, 0.0, 1.0, 0.0, 0.0, 1.0, 0.0, 0.0, 1.0, 0.0, 0.0, 1.0, 0.0, 0.0, 1.0, 0.0, 0.0, 1.0, 0.0, 0.0, 1.0, 0.0, 0.0, 1.0, 0.0, 0.0, 1.0, 0.0, 0.0, 1.0, 0.0, 0.0, 1.0, 0.0, 0.0, 1.0, 0.0, 0.0, 1.0, 0.0, 0.0, 1.0, 0.0, 0.0, 1.0, 0.0, 0.0, 1.0, 0.0, 0.0, 1.0, 0.0, 0.0, 1.0, 0.0, 0.0, 1.0, 0.0, 0.0, 1.0, 0.0, 0.0, 1.0, 0.0, 0.0, 1.0, 0.0, 0.0, 1.0, 0.0, 0.0, 1.0, 0.0, 0.0, 1.0, 0.0, 0.0, 1.0, 0.0, 0.0, 1.0, 0.0, 0.0, 1.0, 0.0, 0.0, 1.0, 0.0, 0.0, 1.0, 0.0, 0.0, 1.0, 0.0, 0.0, 1.0, 0.0, 0.0, 1.0, 0.0, 0.0, 1.0, 0.0, 0.0, 1.0, 0.0, 0.0, 1.0, 0.0, 0.0, 1.0, 0.0, 0.0, 1.0, 0.0, 0.0, -1.0, 0.0, 0.0, -1.0, 0.0, 0.0, -1.0, 0.0, 0.0, -1.0, 0.0, 0.0, 1.0, 0.0, 0.0, 1.0, 0.0, 0.0, 1.0, 0.0, 0.0, 1.0, 0.0, 0.0, 1.0, 0.0, 0.0, 1.0, 0.0, 0.0, 1.0, 0.0, 0.0, 1.0, 0.0, 0.0, 1.0, 0.0, 0.0, 1.0, 0.0, 0.0, 1.0, 0.0, 0.0, 1.0, 0.0, 0.0, -1.0, 0.0, 0.0, -1.0, 0.0, 0.0, -1.0, 0.0, 0.0, -1.0, 0.0, 0.0, -1.0, 0.0, 0.0, -1.0, 0.0, 0.0, -1.0, 0.0, 0.0, -1.0, 0.0, 0.0, -1.0, 0.0, 0.0, -1.0, 0.0, 0.0, -1.0, 0.0, 0.0, -1.0, 0.0, 0.0, -1.0, 0.0, 0.0, -1.0, 0.0, 0.0, -1.0, 0.0, 0.0, -1.0, 0.0, 0.0, -1.0, 0.0, 0.0, -1.0, 0.0, 0.0, -1.0, 0.0, 0.0, -1.0, 0.0, 0.0, -1.0, 0.0, 0.0, -1.0, 0.0, 0.0, -1.0, 0.0, 0.0, -1.0, 0.0, 0.0, -1.0, 0.0, 0.0, -1.0, 0.0, 0.0, -1.0, 0.0, 0.0, -1.0, 0.0, 0.0, -1.0, 0.0, 0.0, -1.0, 0.0, 0.0, -1.0, 0.0, 0.0, -1.0, 0.0, 0.0, -1.0, 0.0, 0.0, -1.0, 0.0, 0.0, -1.0, 0.0, 0.0, -1.0, 0.0, 0.0, -1.0, 0.0, 0.0, -1.0, 0.0, 0.0, -1.0, 0.0, 0.0, -1.0, 0.0, 0.0, -1.0, 0.0, 0.0, -1.0, 0.0, 0.0, -1.0, 0.0, 0.0, -1.0, 0.0, 0.0, -1.0, 0.0, 0.0, -1.0, 0.0, 0.0, -1.0, 0.0, 0.0, -1.0, 0.0, 0.0, -1.0, 0.0, 0.0, -1.0, 0.0, 0.0, -1.0, 0.0, 0.0, -1.0, 0.0, 0.0, -1.0, 0.0, 0.0, -1.0, 0.0, 0.0, -1.0, 0.0, 0.0, -1.0, 0.0, 0.0, -1.0, 0.0, 0.0, -1.0, 0.0, 0.0, -1.0, 0.0, 0.0, -1.0, 0.0, 0.0, -1.0, 0.0, 0.0, -1.0, 0.0, 0.0, -1.0, 0.0, 0.0, -1.0, 0.0, 0.0, -1.0, 0.0, 0.0, -1.0, 0.0, 0.0, -1.0, 0.0, 0.0, -1.0, 0.0, 0.0, -1.0, 0.0, 0.0, -1.0, 0.0, 0.0, -1.0, 0.0, 0.0, -1.0, 0.0, 0.0, -1.0, 0.0, 0.0, -1.0, 0.0, 0.0, -1.0, 0.0, 0.0, -1.0, 0.0, 0.0, -1.0, 0.0, 0.0, -1.0, 0.0, 0.0, -1.0, 0.0, 0.0, -1.0, 1.0, 0.0, 0.0, 1.0, 0.0, 0.0, 1.0, 0.0, 0.0, 1.0, 0.0, 0.0, 0.0, 0.0, -1.0, 0.0, 0.0, -1.0, 0.0, 0.0, -1.0, 0.0, 0.0, -1.0, 0.0, 0.0, -1.0, 0.0, 0.0, -1.0, 0.0, 0.0, -1.0, 0.0, 0.0, -1.0, 0.0, 0.0, -1.0, 0.0, 0.0, -1.0, 0.0, 0.0, -1.0, 0.0, 0.0, -1.0, 0.0, -1.0, 0.0, 0.0, -1.0, 0.0, 0.0, -1.0, 0.0, 0.0, -1.0, 0.0, 0.0, -1.0, 0.0, 0.0, -1.0, 0.0, 0.0, -1.0, 0.0, 0.0, -1.0, 0.0, 0.0, -1.0, 0.0, 0.0, -1.0, 0.0, 0.0, -1.0, 0.0, 0.0, -1.0, 0.0, 0.0, -1.0, 0.0, 0.0, -1.0, 0.0, 0.0, -1.0, 0.0, 0.0, -1.0, 0.0, 0.0, -1.0, 0.0, 0.0, -1.0, 0.0, 0.0, -1.0, 0.0, 0.0, -1.0, 0.0, 0.0, -1.0, 0.0, 0.0, -1.0, 0.0, 0.0, -1.0, 0.0, 0.0, -1.0, 0.0, 0.0, -1.0, 0.0, 0.0, -1.0, 0.0, 0.0, -1.0, 0.0, 0.0, -1.0, 0.0, 0.0, -1.0, 0.0, 0.0, -1.0, 0.0, 0.0, -1.0, 0.0, 0.0, -1.0, 0.0, 0.0, -1.0, 0.0, 0.0, -1.0, 0.0, 0.0, -1.0, 0.0, 0.0, -1.0, 0.0, 0.0, -1.0, 0.0, 0.0, -1.0, 0.0, 0.0, -1.0, 0.0, 0.0, -1.0, 0.0, 0.0, -1.0, 0.0, 0.0, -1.0, 0.0, 0.0, -1.0, 0.0, 0.0, -1.0, 0.0, 0.0, -1.0, 0.0, 0.0, -1.0, 0.0, 0.0, -1.0, 0.0, 0.0, -1.0, 0.0, 0.0, -1.0, 0.0, 0.0, -1.0, 0.0, 0.0, -1.0, 0.0, 0.0, -1.0, 0.0, 0.0, -1.0, 0.0, 0.0, -1.0, 0.0, 0.0, -1.0, 0.0, 0.0, -1.0, 0.0, 0.0, -1.0, 0.0, 0.0, -1.0, 0.0, 0.0, -1.0, 0.0, 0.0, -1.0, 0.0, 0.0, -1.0, 0.0, 0.0, -1.0, 0.0, 0.0, -1.0, 0.0, 0.0, -1.0, 0.0, 0.0, -1.0, 0.0, 0.0, -1.0, 0.0, 0.0, -1.0, 0.0, 0.0, -1.0, 0.0, 0.0, -1.0, 0.0, 0.0, -1.0, 0.0, 0.0, -1.0, 0.0, 0.0, -1.0, 0.0, 0.0, -1.0, 0.0, 0.0, -1.0, 0.0, 0.0, -1.0, 0.0, 0.0, -1.0, 0.0, 0.0, -1.0, 0.0, 0.0, -1.0, 0.0, 0.0, -1.0, 0.0, 0.0, -1.0, 0.0, 0.0, -1.0, 0.0, 0.0, -1.0, 0.0, 0.0, -1.0, 0.0, 0.0, -1.0, 0.0, 0.0, -1.0, 0.0, 0.0, -1.0, 0.0, 0.0, -1.0, 0.0, 0.0, -1.0, 0.0, 0.0, -1.0, 0.0, 0.0, -1.0, 0.0, 0.0, -1.0, 0.0, 0.0, -1.0, 0.0, 0.0, -1.0, 0.0, 0.0, -1.0, 0.0, 0.0, -1.0, 0.0, 0.0, -1.0, 0.0, 1.0, 0.0, 0.0, 1.0, 0.0, 0.0, 1.0, 0.0, 0.0, 1.0, 0.0, 0.0, 1.0, 0.0, 0.0, 1.0, 0.0, 0.0, 1.0, 0.0, 0.0, 1.0, 0.0, 0.0, 1.0, 0.0, 0.0, 1.0, 0.0, 0.0, 1.0, 0.0, 0.0, 1.0, 0.0, 0.0, 1.0, 0.0, 0.0, 1.0, 0.0, 0.0, 1.0, 0.0, 0.0, 1.0, 0.0, 0.0, 1.0, 0.0, 0.0, 1.0, 0.0, 0.0, 1.0, 0.0, 0.0, 1.0, 0.0, 0.0, 1.0, 0.0, 0.0, 1.0, 0.0, 0.0, 1.0, 0.0, 0.0, 1.0, 0.0, 0.0, 1.0, 0.0, 0.0, 1.0, 0.0, 0.0, 1.0, 0.0, 0.0, 1.0, 0.0, 0.0, 1.0, 0.0, 0.0, 1.0, 0.0, 0.0, 1.0, 0.0, 0.0, 1.0, 0.0, 0.0, 1.0, 0.0, 0.0, 1.0, 0.0, 0.0, 1.0, 0.0, 0.0, 1.0, 0.0, 0.0, 1.0, 0.0, 0.0, 1.0, 0.0, 0.0, 1.0, 0.0, 0.0, 1.0, 0.0, 0.0, 1.0, 0.0, 0.0, 1.0, 0.0, 0.0, 1.0, 0.0, 0.0, 1.0, 0.0, 0.0, 1.0, 0.0, 0.0, 1.0, 0.0, 0.0, 1.0, 0.0, 0.0, 1.0, 0.0, 0.0, 1.0, 0.0, 0.0, 1.0, 0.0, 0.0, 1.0, 0.0, 0.0, 1.0, 0.0, 0.0, 1.0, 0.0, 0.0, 1.0, 0.0, 0.0, 1.0, 0.0, 0.0, 1.0, 0.0, 0.0, 1.0, 0.0, 0.0, 1.0, 0.0, 0.0, 1.0, 0.0, 0.0, 1.0, 0.0, 0.0, 1.0, 0.0, 0.0, 1.0, 0.0, 0.0, 1.0, 0.0, 0.0, 1.0, 0.0, 0.0, 1.0, 0.0, 0.0, 1.0, 0.0, 0.0, 1.0, 0.0, 0.0, 1.0, 0.0, 0.0, 1.0, 0.0, 0.0, 1.0, 0.0, 0.0, 1.0, 0.0, 0.0, 1.0, 0.0, 0.0, 1.0, 0.0, 0.0, 1.0, 0.0, 0.0, 1.0, 0.0, 0.0, 1.0, 0.0, 0.0, 1.0, 0.0, 0.0, 1.0, 0.0, 0.0, 1.0, 0.0, 0.0, 1.0, 0.0, 0.0, 1.0, 0.0, 0.0, 1.0, 0.0, 0.0, 1.0, 0.0, 0.0, 1.0, 0.0, 0.0, 1.0, 0.0, 0.0, 1.0, 0.0, 0.0, 1.0, 0.0, 0.0, 1.0, 0.0, 0.0, 1.0, 0.0, 0.0, 1.0, 0.0, 0.0, 1.0, 0.0, 0.0, 1.0, 0.0, 0.0, 1.0, 0.0, 0.0, 1.0, 0.0, 0.0, 1.0, 0.0, 0.0, 1.0, 0.0, 0.0, 0.0, 1.0, 0.0, 0.0, 1.0, 0.0, 0.0, 1.0, 0.0, 0.0, 1.0, 0.0, 0.0, 1.0, 0.0, 0.0, 1.0, 0.0, 0.0, 1.0, 0.0, 0.0, 1.0, 0.0, 0.0, 1.0, 0.0, 0.0, 1.0, 0.0, 0.0, 1.0, 0.0, 0.0, 1.0, 0.0, 0.0, 1.0, 0.0, 0.0, 1.0, 0.0, 0.0, 1.0, 0.0, 0.0, 1.0, 0.0, 0.0, 1.0, 0.0, 0.0, 1.0, 0.0, 0.0, 1.0, 0.0, 0.0, 1.0, 0.0, 0.0, 1.0, 0.0, 0.0, 1.0, 0.0, 0.0, 1.0, 0.0, 0.0, 1.0, 0.0, 0.0, 1.0, 0.0, 0.0, 1.0, 0.0, 0.0, 1.0, 0.0, 0.0, 1.0, 0.0, 0.0, 1.0, 0.0, 0.0, 1.0, 0.0, 0.0, 1.0, 0.0, 0.0, 1.0, 0.0, 0.0, 1.0, 0.0, 0.0, 1.0, 0.0, 0.0, 1.0, 0.0, 0.0, 1.0, 0.0, 0.0, 1.0, 0.0, 0.0, 1.0, 0.0, 0.0, 1.0, 0.0, 0.0, 1.0, 0.0, 0.0, 1.0, 0.0, 0.0, 1.0, 0.0, 0.0, 1.0, 0.0, 0.0, 1.0, 0.0, 0.0, 1.0, 0.0, 0.0, 1.0, 0.0, 0.0, 1.0, 0.0, 0.0, 1.0, 0.0, 0.0, 1.0, 0.0, 0.0, 1.0, 0.0, 0.0, 1.0, 0.0, 0.0, 1.0, 0.0, 0.0, 1.0, 0.0, 0.0, 1.0, 0.0, 0.0, 1.0, 0.0, 0.0, 1.0, 0.0, 0.0, 1.0, 0.0, 0.0, 1.0, 0.0, 0.0, 1.0, 0.0, 0.0, 1.0, 0.0, 0.0, 1.0, 0.0, 0.0, 1.0, 0.0, 0.0, 1.0, 0.0, 0.0, 1.0, 0.0, 0.0, 1.0, 0.0, 0.0, 1.0, 0.0, 0.0, 1.0, 0.0, 0.0, 1.0, 0.0, 0.0, 1.0, 0.0, 0.0, 1.0, 0.0, 0.0, 1.0, 0.0, 0.0, 1.0, 0.0, 0.0, 1.0, 0.0, 0.0, 1.0, 0.0, 0.0, 1.0, 0.0, 0.0, 1.0, 0.0, 0.0, 1.0, 0.0, 0.0, 1.0, 0.0, 0.0, 1.0, 0.0, 0.0, 1.0, 0.0, 0.0, 1.0, 0.0, 0.0, 1.0, 0.0, 0.0, 1.0, 0.0, 0.0, 1.0, 0.0, 0.0, 1.0, 0.0, 0.0, 1.0, 0.0, 0.0, 1.0, 0.0, 0.0, 1.0, 0.0, 0.0, 1.0, 0.0, 0.0, 1.0, 0.0, 0.0, 1.0, 0.0, 0.0, 1.0, 0.0, 0.0, 1.0, 0.0, 0.0, 1.0, 0.0, 0.0, 1.0, 0.0, 0.0, 1.0, 0.0, -1.0, 0.0, 0.0, -1.0, 0.0, 0.0, -1.0, 0.0, 0.0, -1.0, 0.0, 0.0, -1.0, 0.0, 0.0, -1.0, 0.0, 0.0, -1.0, 0.0, 0.0, -1.0, 0.0, 0.0, -1.0, 0.0, 0.0, -1.0, 0.0, 0.0, -1.0, 0.0, 0.0, -1.0, 0.0, 0.0, -1.0, 0.0, 0.0, -1.0, 0.0, 0.0, -1.0, 0.0, 0.0, -1.0, 0.0, 0.0, -1.0, 0.0, 0.0, -1.0, 0.0, 0.0, -1.0, 0.0, 0.0, -1.0, 0.0, 0.0, -1.0, 0.0, 0.0, -1.0, 0.0, 0.0, -1.0, 0.0, 0.0, -1.0, 0.0, 0.0, -1.0, 0.0, 0.0, -1.0, 0.0, 0.0, -1.0, 0.0, 0.0, -1.0, 0.0, 0.0, -1.0, 0.0, 0.0, -1.0, 0.0, 0.0, -1.0, 0.0, 0.0, -1.0, 0.0, 0.0, -1.0, 0.0, 0.0, -1.0, 0.0, 0.0, -1.0, 0.0, 0.0, -1.0, 0.0, 0.0, -1.0, 0.0, 0.0, -1.0, 0.0, 0.0, -1.0, 0.0, 0.0, -1.0, 0.0, 0.0, -1.0, 0.0, 0.0, -1.0, 0.0, 0.0, -1.0, 0.0, 0.0, -1.0, 0.0, 0.0, -1.0, 0.0, 0.0, -1.0, 0.0, 0.0, -1.0, 0.0, 0.0, -1.0, 0.0, 0.0, -1.0, 0.0, 0.0, -1.0, 0.0, 0.0, -1.0, 0.0, 0.0, -1.0, 0.0, 0.0, -1.0, 0.0, 0.0, -1.0, 0.0, 0.0, -1.0, 0.0, 0.0, -1.0, 0.0, 0.0, -1.0, 0.0, 0.0, -1.0, 0.0, 0.0, -1.0, 0.0, 0.0, -1.0, 0.0, 0.0, -1.0, 0.0, 0.0, -1.0, 0.0, 0.0, -1.0, 0.0, 0.0, -1.0, 0.0, 0.0, -1.0, 0.0, 0.0, -1.0, 0.0, 0.0, -1.0, 0.0, 0.0, -1.0, 0.0, 0.0, -1.0, 0.0, 0.0, -1.0, 0.0, 0.0, -1.0, 0.0, 0.0, -1.0, 0.0, 0.0, -1.0, 0.0, 0.0, -1.0, 0.0, 0.0, -1.0, 0.0, 0.0, -1.0, 0.0, 0.0, -1.0, 0.0, 0.0, -1.0, 0.0, 0.0, -1.0, 0.0, 0.0, -1.0, 0.0, 0.0, -1.0, 0.0, 0.0, -1.0, 0.0, 0.0, -1.0, 0.0, 0.0, -1.0, 0.0, 0.0, -1.0, 0.0, 0.0, -1.0, 0.0, 0.0, -1.0, 0.0, 0.0, -1.0, 0.0, 0.0, -1.0, 0.0, 0.0, -1.0, 0.0, 0.0, -1.0, 0.0, 0.0, -1.0, 0.0, 0.0, -1.0, 0.0, 0.0, -1.0, 0.0, 0.0, -1.0, 0.0, 0.0, -1.0, 0.0, 0.0, 0.0, 0.0, 1.0, 0.0, 0.0, 1.0, 0.0, 0.0, 1.0, 0.0, 0.0, 1.0])] * 3)])

# ---- objects
ob_spine = bpy.data.objects.new('Spine', me_cylinder)
ob_rails = bpy.data.objects.new('Rails', me_cylinder_001)
ob_tie = bpy.data.objects.new('Tie', me_cube)
ob_mask = bpy.data.objects.new('Mask', me_cube_001)

# ---- transforms, parenting, visibility, modifiers, constraints
ob_spine.location = (0.0, 0.0, 0.0)
ob_rails.location = (0.0, 0.0, 0.0)
_m = ob_rails.modifiers.new('Mirror', 'MIRROR')
_m.use_axis = (False, True, False)
ob_tie.location = (0.0, 0.0, 0.0)
ob_mask.location = (0.0, 0.0, 0.0)

# ---- collection membership
scene.collection.objects.link(ob_spine)
scene.collection.objects.link(ob_rails)
scene.collection.objects.link(ob_tie)
scene.collection.objects.link(ob_mask)

# ---- scene / render settings (as saved in the file)
scene.frame_start = 1; scene.frame_end = 250; scene.frame_set(1)
scene.render.engine = 'BLENDER_EEVEE_NEXT'
bpy.context.view_layer.update()

# ---- added for rendering (the .blend has no active camera and no usable light): camera, sun
cam_auto = bpy.data.cameras.new('AutoCamera')
cam_auto.lens = 50.0
cam_auto.sensor_width = 36.0
cam_auto.clip_end = 1000.0
ob_auto_camera = bpy.data.objects.new('AutoCamera', cam_auto)
scene.collection.objects.link(ob_auto_camera)
ob_auto_camera.location = (2.99355, -2.93226, 2.50477)
ob_auto_camera.rotation_euler = (1.09748, -7.21219e-08, 0.694738)
scene.camera = ob_auto_camera
light_auto_sun = bpy.data.lights.new('AutoSun', 'SUN')
light_auto_sun.energy = 3.0
light_auto_sun.angle = 0.0523599
ob_auto_sun = bpy.data.objects.new('AutoSun', light_auto_sun)
scene.collection.objects.link(ob_auto_sun)
ob_auto_sun.rotation_euler = (0.872665, 0.174533, 0.523599)
bpy.context.view_layer.update()
